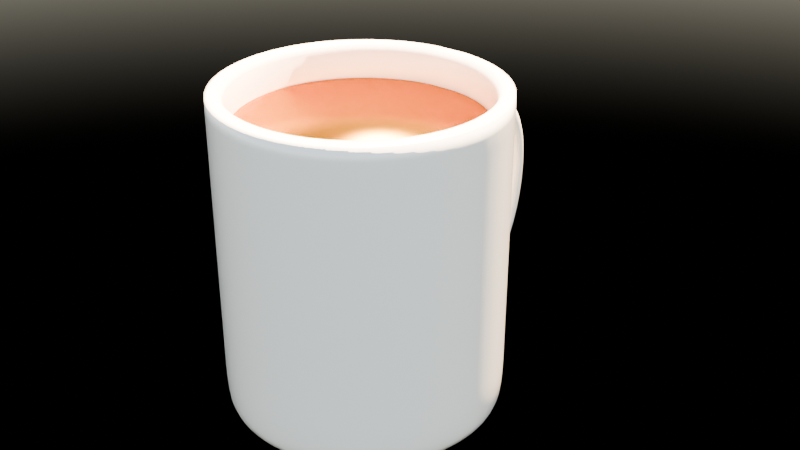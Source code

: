 # Source: Tasse.blend  (saved by Blender 4.4.32; exported with 4.5.12 LTS)
import bpy
from mathutils import Matrix  # noqa: F401  (used for matrix-valued properties, if any)

bpy.ops.wm.read_factory_settings(use_empty=True)
scene = bpy.context.scene
scene.name = 'Scene'

# ---- collections
col_tasse_tee = bpy.data.collections.new('Tasse+Tee'); scene.collection.children.link(col_tasse_tee)

# ---- materials (node trees are filled in below, after node groups)
mat_keramik = bpy.data.materials.new('Keramik')
mat_tee = bpy.data.materials.new('Tee')

# ---- material node trees
mat_keramik.use_nodes = True; mat_keramik.node_tree.nodes.clear()
_N = mat_keramik.node_tree.nodes; _L = mat_keramik.node_tree.links
n0 = _N.new('ShaderNodeBsdfPrincipled'); n0.name = 'Principled BSDF'; n0.location = (10, 300)
n0.inputs[0].default_value = (0.8006, 0.7815, 0.6927, 1.0)
n0.inputs[2].default_value = 0.2
n0.inputs[19].default_value = 1.0
n0.inputs[20].default_value = 0.3
n0.inputs[22].default_value = (1.0, 0.8625, 0.7265, 1.0)
n1 = _N.new('ShaderNodeOutputMaterial'); n1.name = 'Material Output'; n1.location = (300, 300)
_L.new(n0.outputs[0], n1.inputs[0])
n1.is_active_output = True
mat_tee.use_nodes = True; mat_tee.node_tree.nodes.clear()
_N = mat_tee.node_tree.nodes; _L = mat_tee.node_tree.links
n0 = _N.new('ShaderNodeOutputMaterial'); n0.name = 'Material Output'; n0.location = (669, 354)
n1 = _N.new('ShaderNodeBsdfGlass'); n1.name = 'Glass BSDF'; n1.location = (209, 257)
n1.inputs[1].default_value = 0.1
n2 = _N.new('ShaderNodeTexNoise'); n2.name = 'Noise Texture'; n2.location = (-539, 321)
n2.inputs[2].default_value = 10.7
n3 = _N.new('ShaderNodeValToRGB'); n3.name = 'Color Ramp'; n3.location = (-325, 325)
while len(n3.color_ramp.elements) > 1: n3.color_ramp.elements.remove(n3.color_ramp.elements[-1])
n3.color_ramp.elements[0].position = 0.0; n3.color_ramp.elements[0].color = (0.9115, 0.3362, 0.0, 1.0)
_e = n3.color_ramp.elements.new(1.0); _e.color = (1.0, 0.4034, 0.0, 1.0)
n4 = _N.new('ShaderNodeMixShader'); n4.name = 'Mix Shader'; n4.location = (453, 424)
n4.inputs[0].default_value = 0.4983
n5 = _N.new('ShaderNodeBsdfAnisotropic'); n5.name = 'Glossy BSDF'; n5.location = (219, 494)
n5.distribution = 'BECKMANN'
n5.inputs[1].default_value = 0.4
n6 = _N.new('ShaderNodeTexGradient'); n6.name = 'Gradient Texture'; n6.location = (-528, -16)
n7 = _N.new('ShaderNodeMapping'); n7.name = 'Mapping'; n7.location = (-708, -56)
n7.inputs[1].default_value = (0.16, 0.0, -0.0)
n7.inputs[2].default_value = (0.0, 1.571, 0.0)
n8 = _N.new('ShaderNodeTexCoord'); n8.name = 'Texture Coordinate'; n8.location = (-888, -56)
n9 = _N.new('ShaderNodeValToRGB'); n9.name = 'Color Ramp.001'; n9.location = (-326, -7)
n9.color_ramp.interpolation = 'EASE'
while len(n9.color_ramp.elements) > 1: n9.color_ramp.elements.remove(n9.color_ramp.elements[-1])
n9.color_ramp.elements[0].position = 0.004545; n9.color_ramp.elements[0].color = (0.01586, 0.01586, 0.01586, 1.0)
_e = n9.color_ramp.elements.new(1.0); _e.color = (1.0, 1.0, 1.0, 1.0)
_L.new(n5.outputs[0], n4.inputs[1])
_L.new(n1.outputs[0], n4.inputs[2])
_L.new(n7.outputs[0], n6.inputs[0])
_L.new(n6.outputs[0], n9.inputs[0])
_L.new(n8.outputs[0], n7.inputs[0])
_L.new(n4.outputs[0], n0.inputs[0])
_L.new(n3.outputs[0], n1.inputs[0])
_L.new(n9.outputs[0], n1.inputs[2])
_L.new(n3.outputs[0], n5.inputs[0])
_L.new(n2.outputs[1], n3.inputs[0])
n0.is_active_output = True

# ---- world
world_world = bpy.data.worlds.new('World'); scene.world = world_world
world_world.use_nodes = True; world_world.node_tree.nodes.clear()
_N = world_world.node_tree.nodes; _L = world_world.node_tree.links
n0 = _N.new('ShaderNodeOutputWorld'); n0.name = 'World Output'; n0.location = (300, 300)
n1 = _N.new('ShaderNodeBackground'); n1.name = 'Background'; n1.location = (10, 300)
n2 = _N.new('ShaderNodeTexSky'); n2.name = 'Sky Texture'; n2.location = (-190, 280)
n2.sun_elevation = 1.257
_L.new(n1.outputs[0], n0.inputs[0])
_L.new(n2.outputs[0], n1.inputs[0])
n0.is_active_output = True
world_world.color = (0.05088, 0.05088, 0.05088)
world_world.sun_shadow_jitter_overblur = 0.0

# ---- meshes
me_cylinder = bpy.data.meshes.new('Cylinder')
me_cylinder.from_pydata([(0.005141, 0.03746, 0.0), (0.004683, 0.03557, 0.095), (0.009775, 0.03654, 0.0), (0.009285, 0.03465, 0.095), (0.01445, 0.03495, 0.0), (0.01373, 0.03315, 0.095), (0.01888, 0.03277, 0.0), (0.01794, 0.03107, 0.095), (0.02299, 0.03002, 0.0), (0.02184, 0.02846, 0.095), (0.02671, 0.02677, 0.0), (0.02537, 0.02537, 0.095), (0.02996, 0.02305, 0.0), (0.02846, 0.02184, 0.095), (0.03271, 0.01894, 0.0), (0.03107, 0.01794, 0.095), (0.03489, 0.01451, 0.0), (0.03315, 0.01373, 0.095), (0.03648, 0.009835, 0.0), (0.03465, 0.009285, 0.095), (0.03745, 0.00499, 0.0), (0.03557, 0.004683, 0.095), (0.03777, 6.003e-05, 0.0), (0.03588, -3.104e-10, 0.095), (0.03745, -0.00487, 0.0), (0.03557, -0.004683, 0.095), (0.03648, -0.009715, 0.0), (0.03465, -0.009285, 0.095), (0.03489, -0.01439, 0.0), (0.03315, -0.01373, 0.095), (0.03271, -0.01882, 0.0), (0.03107, -0.01794, 0.095), (0.02996, -0.02293, 0.0), (0.02846, -0.02184, 0.095), (0.02671, -0.02665, 0.0), (0.02537, -0.02537, 0.095), (0.02299, -0.0299, 0.0), (0.02184, -0.02846, 0.095), (0.01888, -0.03265, 0.0), (0.01794, -0.03107, 0.095), (0.01445, -0.03483, 0.0), (0.01373, -0.03315, 0.095), (0.009775, -0.03642, 0.0), (0.009285, -0.03465, 0.095), (0.00493, -0.03739, 0.0), (0.004683, -0.03557, 0.095), (2.73e-10, -0.03771, 0.0), (2.91e-10, -0.03588, 0.095), (-0.00493, -0.03739, 0.0), (-0.004683, -0.03557, 0.095), (-0.009775, -0.03642, 0.0), (-0.009285, -0.03465, 0.095), (-0.01445, -0.03483, 0.0), (-0.01373, -0.03315, 0.095), (-0.01888, -0.03265, 0.0), (-0.01794, -0.03107, 0.095), (-0.02299, -0.0299, 0.0), (-0.02184, -0.02846, 0.095), (-0.02671, -0.02665, 0.0), (-0.02537, -0.02537, 0.095), (-0.02996, -0.02293, 0.0), (-0.02846, -0.02184, 0.095), (-0.03271, -0.01882, 0.0), (-0.03107, -0.01794, 0.095), (-0.03489, -0.01439, 0.0), (-0.03315, -0.01373, 0.095), (-0.03648, -0.009715, 0.0), (-0.03465, -0.009285, 0.095), (-0.03745, -0.00487, 0.0), (-0.03557, -0.004683, 0.095), (-0.03777, 6.003e-05, 0.0), (-0.03588, -3.104e-10, 0.095), (-0.03745, 0.00499, 0.0), (-0.03557, 0.004683, 0.095), (-0.03648, 0.009835, 0.0), (-0.03465, 0.009285, 0.095), (-0.03489, 0.01451, 0.0), (-0.03315, 0.01373, 0.095), (-0.03271, 0.01894, 0.0), (-0.03107, 0.01794, 0.095), (-0.02996, 0.02305, 0.0), (-0.02846, 0.02184, 0.095), (-0.02671, 0.02677, 0.0), (-0.02537, 0.02537, 0.095), (-0.02299, 0.03002, 0.0), (-0.02184, 0.02846, 0.095), (-0.01888, 0.03277, 0.0), (-0.01794, 0.03107, 0.095), (-0.01445, 0.03495, 0.0), (-0.01373, 0.03315, 0.095), (-0.009775, 0.03654, 0.0), (-0.009285, 0.03465, 0.095), (-0.00514, 0.03746, 0.0), (-0.004683, 0.03557, 0.095), (0.005352, 0.04065, 0.095), (0.01061, 0.0396, 0.095), (0.01569, 0.03788, 0.095), (0.0205, 0.03551, 0.095), (0.02496, 0.03253, 0.095), (0.02899, 0.02899, 0.095), (0.03253, 0.02496, 0.095), (0.03551, 0.0205, 0.095), (0.03788, 0.01569, 0.095), (0.0396, 0.01061, 0.095), (0.04065, 0.005352, 0.095), (0.041, -3.104e-10, 0.095), (0.04065, -0.005352, 0.095), (0.0396, -0.01061, 0.095), (0.03788, -0.01569, 0.095), (0.03551, -0.0205, 0.095), (0.03253, -0.02496, 0.095), (0.02899, -0.02899, 0.095), (0.02496, -0.03253, 0.095), (0.0205, -0.03551, 0.095), (0.01569, -0.03788, 0.095), (0.01061, -0.0396, 0.095), (0.005352, -0.04065, 0.095), (2.91e-10, -0.041, 0.095), (-0.005352, -0.04065, 0.095), (-0.01061, -0.0396, 0.095), (-0.01569, -0.03788, 0.095), (-0.0205, -0.03551, 0.095), (-0.02496, -0.03253, 0.095), (-0.02899, -0.02899, 0.095), (-0.03253, -0.02496, 0.095), (-0.03551, -0.0205, 0.095), (-0.03788, -0.01569, 0.095), (-0.0396, -0.01061, 0.095), (-0.04065, -0.005352, 0.095), (-0.041, -3.104e-10, 0.095), (-0.04065, 0.005352, 0.095), (-0.0396, 0.01061, 0.095), (-0.03788, 0.01569, 0.095), (-0.03551, 0.0205, 0.095), (-0.03253, 0.02496, 0.095), (-0.02899, 0.02899, 0.095), (-0.02496, 0.03253, 0.095), (-0.0205, 0.03551, 0.095), (-0.01569, 0.03788, 0.095), (-0.01061, 0.0396, 0.095), (-0.005352, 0.04065, 0.095), (0.005352, 0.04065, 0.07778), (0.005352, 0.04065, 0.06646), (0.005352, 0.04065, 0.0286), (0.005352, 0.04065, 0.0173), (0.01061, 0.0396, 0.07778), (0.01061, 0.0396, 0.06638), (0.01061, 0.0396, 0.0287), (0.01061, 0.0396, 0.0173), (0.01569, 0.03788, 0.07778), (0.01569, 0.03788, 0.06638), (0.01569, 0.03788, 0.0287), (0.01569, 0.03788, 0.0173), (0.0205, 0.03551, 0.07778), (0.0205, 0.03551, 0.06638), (0.0205, 0.03551, 0.0287), (0.0205, 0.03551, 0.0173), (0.02496, 0.03253, 0.07778), (0.02496, 0.03253, 0.06638), (0.02496, 0.03253, 0.0287), (0.02496, 0.03253, 0.0173), (0.02899, 0.02899, 0.07778), (0.02899, 0.02899, 0.06638), (0.02899, 0.02899, 0.0287), (0.02899, 0.02899, 0.0173), (0.03253, 0.02496, 0.07778), (0.03253, 0.02496, 0.06638), (0.03253, 0.02496, 0.0287), (0.03253, 0.02496, 0.0173), (0.03551, 0.0205, 0.07778), (0.03551, 0.0205, 0.06638), (0.03551, 0.0205, 0.0287), (0.03551, 0.0205, 0.0173), (0.03788, 0.01569, 0.07778), (0.03788, 0.01569, 0.06638), (0.03788, 0.01569, 0.0287), (0.03788, 0.01569, 0.0173), (0.0396, 0.01061, 0.07778), (0.0396, 0.01061, 0.06638), (0.0396, 0.01061, 0.0287), (0.0396, 0.01061, 0.0173), (0.04065, 0.005352, 0.07778), (0.04065, 0.005352, 0.06638), (0.04065, 0.005352, 0.0287), (0.04065, 0.005352, 0.0173), (0.041, -2.91e-10, 0.07778), (0.041, -2.91e-10, 0.06638), (0.041, -2.91e-10, 0.0287), (0.041, -2.91e-10, 0.0173), (0.04065, -0.005352, 0.07778), (0.04065, -0.005352, 0.06638), (0.04065, -0.005352, 0.0287), (0.04065, -0.005352, 0.0173), (0.0396, -0.01061, 0.07778), (0.0396, -0.01061, 0.06638), (0.0396, -0.01061, 0.0287), (0.0396, -0.01061, 0.0173), (0.03788, -0.01569, 0.07778), (0.03788, -0.01569, 0.06638), (0.03788, -0.01569, 0.0287), (0.03788, -0.01569, 0.0173), (0.03551, -0.0205, 0.07778), (0.03551, -0.0205, 0.06638), (0.03551, -0.0205, 0.0287), (0.03551, -0.0205, 0.0173), (0.03253, -0.02496, 0.07778), (0.03253, -0.02496, 0.06638), (0.03253, -0.02496, 0.0287), (0.03253, -0.02496, 0.0173), (0.02899, -0.02899, 0.07778), (0.02899, -0.02899, 0.06638), (0.02899, -0.02899, 0.0287), (0.02899, -0.02899, 0.0173), (0.02496, -0.03253, 0.07778), (0.02496, -0.03253, 0.06638), (0.02496, -0.03253, 0.0287), (0.02496, -0.03253, 0.0173), (0.0205, -0.03551, 0.07778), (0.0205, -0.03551, 0.06638), (0.0205, -0.03551, 0.0287), (0.0205, -0.03551, 0.0173), (0.01569, -0.03788, 0.07778), (0.01569, -0.03788, 0.06638), (0.01569, -0.03788, 0.0287), (0.01569, -0.03788, 0.0173), (0.01061, -0.0396, 0.07778), (0.01061, -0.0396, 0.06638), (0.01061, -0.0396, 0.0287), (0.01061, -0.0396, 0.0173), (0.005352, -0.04065, 0.07778), (0.005352, -0.04065, 0.06638), (0.005352, -0.04065, 0.0287), (0.005352, -0.04065, 0.0173), (2.91e-10, -0.041, 0.07778), (2.91e-10, -0.041, 0.06638), (2.91e-10, -0.041, 0.0287), (2.91e-10, -0.041, 0.0173), (-0.005352, -0.04065, 0.07778), (-0.005352, -0.04065, 0.06638), (-0.005352, -0.04065, 0.0287), (-0.005352, -0.04065, 0.0173), (-0.01061, -0.0396, 0.07778), (-0.01061, -0.0396, 0.06638), (-0.01061, -0.0396, 0.0287), (-0.01061, -0.0396, 0.0173), (-0.01569, -0.03788, 0.07778), (-0.01569, -0.03788, 0.06638), (-0.01569, -0.03788, 0.0287), (-0.01569, -0.03788, 0.0173), (-0.0205, -0.03551, 0.07778), (-0.0205, -0.03551, 0.06638), (-0.0205, -0.03551, 0.0287), (-0.0205, -0.03551, 0.0173), (-0.02496, -0.03253, 0.07778), (-0.02496, -0.03253, 0.06638), (-0.02496, -0.03253, 0.0287), (-0.02496, -0.03253, 0.0173), (-0.02899, -0.02899, 0.07778), (-0.02899, -0.02899, 0.06638), (-0.02899, -0.02899, 0.0287), (-0.02899, -0.02899, 0.0173), (-0.03253, -0.02496, 0.07778), (-0.03253, -0.02496, 0.06638), (-0.03253, -0.02496, 0.0287), (-0.03253, -0.02496, 0.0173), (-0.03551, -0.0205, 0.07778), (-0.03551, -0.0205, 0.06638), (-0.03551, -0.0205, 0.0287), (-0.03551, -0.0205, 0.0173), (-0.03788, -0.01569, 0.07778), (-0.03788, -0.01569, 0.06638), (-0.03788, -0.01569, 0.0287), (-0.03788, -0.01569, 0.0173), (-0.0396, -0.01061, 0.07778), (-0.0396, -0.01061, 0.06638), (-0.0396, -0.01061, 0.0287), (-0.0396, -0.01061, 0.0173), (-0.04065, -0.005352, 0.07778), (-0.04065, -0.005352, 0.06638), (-0.04065, -0.005352, 0.0287), (-0.04065, -0.005352, 0.0173), (-0.041, -2.91e-10, 0.07778), (-0.041, -2.91e-10, 0.06638), (-0.041, -2.91e-10, 0.0287), (-0.041, -2.91e-10, 0.0173), (-0.04065, 0.005352, 0.07778), (-0.04065, 0.005352, 0.06638), (-0.04065, 0.005352, 0.0287), (-0.04065, 0.005352, 0.0173), (-0.0396, 0.01061, 0.07778), (-0.0396, 0.01061, 0.06638), (-0.0396, 0.01061, 0.0287), (-0.0396, 0.01061, 0.0173), (-0.03788, 0.01569, 0.07778), (-0.03788, 0.01569, 0.06638), (-0.03788, 0.01569, 0.0287), (-0.03788, 0.01569, 0.0173), (-0.03551, 0.0205, 0.07778), (-0.03551, 0.0205, 0.06638), (-0.03551, 0.0205, 0.0287), (-0.03551, 0.0205, 0.0173), (-0.03253, 0.02496, 0.07778), (-0.03253, 0.02496, 0.06638), (-0.03253, 0.02496, 0.0287), (-0.03253, 0.02496, 0.0173), (-0.02899, 0.02899, 0.07778), (-0.02899, 0.02899, 0.06638), (-0.02899, 0.02899, 0.0287), (-0.02899, 0.02899, 0.0173), (-0.02496, 0.03253, 0.07778), (-0.02496, 0.03253, 0.06638), (-0.02496, 0.03253, 0.0287), (-0.02496, 0.03253, 0.0173), (-0.0205, 0.03551, 0.07778), (-0.0205, 0.03551, 0.06638), (-0.0205, 0.03551, 0.0287), (-0.0205, 0.03551, 0.0173), (-0.01569, 0.03788, 0.07778), (-0.01569, 0.03788, 0.06638), (-0.01569, 0.03788, 0.0287), (-0.01569, 0.03788, 0.0173), (-0.01061, 0.0396, 0.07778), (-0.01061, 0.0396, 0.06638), (-0.01061, 0.0396, 0.0287), (-0.01061, 0.0396, 0.0173), (-0.005352, 0.04065, 0.07778), (-0.005352, 0.04065, 0.06646), (-0.005352, 0.04065, 0.0286), (-0.005352, 0.04065, 0.0173), (0.005352, 0.06864, 0.05098), (0.005352, 0.07336, 0.05082), (-0.005352, 0.06864, 0.05098), (-0.005352, 0.07336, 0.05082), (0.005352, 0.04598, 0.06927), (0.005352, 0.05082, 0.0704), (0.005352, 0.0551, 0.07015), (0.005352, 0.05876, 0.06847), (0.005352, 0.06181, 0.06689), (0.005352, 0.06432, 0.06446), (0.005352, 0.06636, 0.06107), (0.005352, 0.06785, 0.05656), (-0.005352, 0.04598, 0.06927), (-0.005352, 0.05082, 0.0704), (-0.005352, 0.0551, 0.07015), (-0.005352, 0.05876, 0.06847), (-0.005352, 0.06181, 0.06689), (-0.005352, 0.06432, 0.06446), (-0.005352, 0.06636, 0.06107), (-0.005352, 0.06785, 0.05656), (-0.005352, 0.04664, 0.07756), (-0.005352, 0.05228, 0.07784), (-0.005352, 0.05752, 0.07765), (-0.005352, 0.06228, 0.07612), (-0.005352, 0.06642, 0.07277), (-0.005352, 0.06973, 0.06799), (-0.005352, 0.07202, 0.06264), (-0.005352, 0.07321, 0.05693), (0.005352, 0.07321, 0.05693), (0.005352, 0.07202, 0.06264), (0.005352, 0.06973, 0.06799), (0.005352, 0.06642, 0.07277), (0.005352, 0.06228, 0.07612), (0.005352, 0.05752, 0.07765), (0.005352, 0.05228, 0.07784), (0.005352, 0.04664, 0.07756), (0.005352, 0.04741, 0.0178), (0.005352, 0.05355, 0.01731), (0.005352, 0.05903, 0.01727), (0.005352, 0.06375, 0.01928), (0.005352, 0.0676, 0.02414), (0.005352, 0.07048, 0.03082), (0.005352, 0.07236, 0.03765), (0.005352, 0.0733, 0.04431), (-0.005352, 0.04741, 0.0178), (-0.005352, 0.05355, 0.01731), (-0.005352, 0.05903, 0.01727), (-0.005352, 0.06375, 0.01928), (-0.005352, 0.0676, 0.02414), (-0.005352, 0.07048, 0.03082), (-0.005352, 0.07236, 0.03765), (-0.005352, 0.0733, 0.04431), (-0.005352, 0.04623, 0.02537), (-0.005352, 0.05113, 0.02384), (-0.005352, 0.05533, 0.02405), (-0.005352, 0.0589, 0.02617), (-0.005352, 0.06191, 0.02881), (-0.005352, 0.06444, 0.03291), (-0.005352, 0.06646, 0.0383), (-0.005352, 0.0679, 0.04459), (0.005352, 0.0679, 0.04459), (0.005352, 0.06646, 0.0383), (0.005352, 0.06444, 0.03291), (0.005352, 0.06191, 0.02881), (0.005352, 0.0589, 0.02617), (0.005352, 0.05533, 0.02405), (0.005352, 0.05113, 0.02384), (0.005352, 0.04623, 0.02537), (0.005352, 0.04065, 0.0), (0.01061, 0.0396, 0.0), (0.01569, 0.03788, 0.0), (0.0205, 0.03551, 0.0), (0.02496, 0.03253, 0.0), (0.02899, 0.02899, 0.0), (0.03253, 0.02496, 0.0), (0.03551, 0.0205, 0.0), (0.03788, 0.01569, 0.0), (0.0396, 0.01061, 0.0), (0.04065, 0.005352, 0.0), (0.041, -3.104e-10, 0.0), (0.04065, -0.005352, 0.0), (0.0396, -0.01061, 0.0), (0.03788, -0.01569, 0.0), (0.03551, -0.0205, 0.0), (0.03253, -0.02496, 0.0), (0.02899, -0.02899, 0.0), (0.02496, -0.03253, 0.0), (0.0205, -0.03551, 0.0), (0.01569, -0.03788, 0.0), (0.01061, -0.0396, 0.0), (0.005352, -0.04065, 0.0), (2.91e-10, -0.041, 0.0), (-0.005352, -0.04065, 0.0), (-0.01061, -0.0396, 0.0), (-0.01569, -0.03788, 0.0), (-0.0205, -0.03551, 0.0), (-0.02496, -0.03253, 0.0), (-0.02899, -0.02899, 0.0), (-0.03253, -0.02496, 0.0), (-0.03551, -0.0205, 0.0), (-0.03788, -0.01569, 0.0), (-0.0396, -0.01061, 0.0), (-0.04065, -0.005352, 0.0), (-0.041, -3.104e-10, 0.0), (-0.04065, 0.005352, 0.0), (-0.0396, 0.01061, 0.0), (-0.03788, 0.01569, 0.0), (-0.03551, 0.0205, 0.0), (-0.03253, 0.02496, 0.0), (-0.02899, 0.02899, 0.0), (-0.02496, 0.03253, 0.0), (-0.0205, 0.03551, 0.0), (-0.01569, 0.03788, 0.0), (-0.01061, 0.0396, 0.0), (-0.005352, 0.04065, 0.0), (0.005352, 0.04065, 0.07212), (0.005352, 0.04065, 0.02295), (0.01061, 0.0396, 0.07208), (0.01061, 0.0396, 0.023), (0.01569, 0.03788, 0.07208), (0.01569, 0.03788, 0.023), (0.0205, 0.03551, 0.07208), (0.0205, 0.03551, 0.023), (0.02496, 0.03253, 0.07208), (0.02496, 0.03253, 0.023), (0.02899, 0.02899, 0.07208), (0.02899, 0.02899, 0.023), (0.03253, 0.02496, 0.07208), (0.03253, 0.02496, 0.023), (0.03551, 0.0205, 0.07208), (0.03551, 0.0205, 0.023), (0.03788, 0.01569, 0.07208), (0.03788, 0.01569, 0.023), (0.0396, 0.01061, 0.07208), (0.0396, 0.01061, 0.023), (0.04065, 0.005352, 0.07208), (0.04065, 0.005352, 0.023), (0.041, -2.91e-10, 0.07208), (0.041, -2.91e-10, 0.023), (0.04065, -0.005352, 0.07208), (0.04065, -0.005352, 0.023), (0.0396, -0.01061, 0.07208), (0.0396, -0.01061, 0.023), (0.03788, -0.01569, 0.07208), (0.03788, -0.01569, 0.023), (0.03551, -0.0205, 0.07208), (0.03551, -0.0205, 0.023), (0.03253, -0.02496, 0.07208), (0.03253, -0.02496, 0.023), (0.02899, -0.02899, 0.07208), (0.02899, -0.02899, 0.023), (0.02496, -0.03253, 0.07208), (0.02496, -0.03253, 0.023), (0.0205, -0.03551, 0.07208), (0.0205, -0.03551, 0.023), (0.01569, -0.03788, 0.07208), (0.01569, -0.03788, 0.023), (0.01061, -0.0396, 0.07208), (0.01061, -0.0396, 0.023), (0.005352, -0.04065, 0.07208), (0.005352, -0.04065, 0.023), (2.91e-10, -0.041, 0.07208), (2.91e-10, -0.041, 0.023), (-0.005352, -0.04065, 0.07208), (-0.005352, -0.04065, 0.023), (-0.01061, -0.0396, 0.07208), (-0.01061, -0.0396, 0.023), (-0.01569, -0.03788, 0.07208), (-0.01569, -0.03788, 0.023), (-0.0205, -0.03551, 0.07208), (-0.0205, -0.03551, 0.023), (-0.02496, -0.03253, 0.07208), (-0.02496, -0.03253, 0.023), (-0.02899, -0.02899, 0.07208), (-0.02899, -0.02899, 0.023), (-0.03253, -0.02496, 0.07208), (-0.03253, -0.02496, 0.023), (-0.03551, -0.0205, 0.07208), (-0.03551, -0.0205, 0.023), (-0.03788, -0.01569, 0.07208), (-0.03788, -0.01569, 0.023), (-0.0396, -0.01061, 0.07208), (-0.0396, -0.01061, 0.023), (-0.04065, -0.005352, 0.07208), (-0.04065, -0.005352, 0.023), (-0.041, -2.91e-10, 0.07208), (-0.041, -2.91e-10, 0.023), (-0.04065, 0.005352, 0.07208), (-0.04065, 0.005352, 0.023), (-0.0396, 0.01061, 0.07208), (-0.0396, 0.01061, 0.023), (-0.03788, 0.01569, 0.07208), (-0.03788, 0.01569, 0.023), (-0.03551, 0.0205, 0.07208), (-0.03551, 0.0205, 0.023), (-0.03253, 0.02496, 0.07208), (-0.03253, 0.02496, 0.023), (-0.02899, 0.02899, 0.07208), (-0.02899, 0.02899, 0.023), (-0.02496, 0.03253, 0.07208), (-0.02496, 0.03253, 0.023), (-0.0205, 0.03551, 0.07208), (-0.0205, 0.03551, 0.023), (-0.01569, 0.03788, 0.07208), (-0.01569, 0.03788, 0.023), (-0.01061, 0.0396, 0.07208), (-0.01061, 0.0396, 0.023), (-0.005352, 0.04065, 0.07212), (-0.005352, 0.04065, 0.02295), (0.005352, 0.071, 0.0509), (-0.005352, 0.071, 0.0509), (-0.005352, 0.07053, 0.05674), (-0.005352, 0.06919, 0.06186), (-0.005352, 0.06703, 0.06623), (-0.005352, 0.06412, 0.06983), (-0.005352, 0.06052, 0.0723), (-0.005352, 0.05631, 0.0739), (-0.005352, 0.05155, 0.07412), (-0.005352, 0.04631, 0.07341), (0.005352, 0.07053, 0.05674), (0.005352, 0.06919, 0.06186), (0.005352, 0.06703, 0.06623), (0.005352, 0.06412, 0.06983), (0.005352, 0.06052, 0.0723), (0.005352, 0.05631, 0.0739), (0.005352, 0.05155, 0.07412), (0.005352, 0.04631, 0.07341), (-0.005352, 0.0706, 0.04445), (-0.005352, 0.06941, 0.03798), (-0.005352, 0.06746, 0.03186), (-0.005352, 0.06476, 0.02648), (-0.005352, 0.06132, 0.02272), (-0.005352, 0.05718, 0.02066), (-0.005352, 0.05234, 0.02058), (-0.005352, 0.04682, 0.02159), (0.005352, 0.0706, 0.04445), (0.005352, 0.06941, 0.03798), (0.005352, 0.06746, 0.03186), (0.005352, 0.06476, 0.02648), (0.005352, 0.06132, 0.02272), (0.005352, 0.05718, 0.02066), (0.005352, 0.05234, 0.02058), (0.005352, 0.04682, 0.02159), (0.008715, 0.03252, 0.02484), (0.004466, 0.03337, 0.02484), (0.01289, 0.03111, 0.02484), (0.01684, 0.02916, 0.02484), (0.0205, 0.02671, 0.02484), (0.02381, 0.02381, 0.02484), (0.02671, 0.0205, 0.02484), (0.02916, 0.01684, 0.02484), (0.03111, 0.01289, 0.02484), (0.03252, 0.008715, 0.02484), (0.03338, 0.004395, 0.02484), (0.03367, -3.104e-10, 0.02484), (0.03338, -0.004395, 0.02484), (0.03252, -0.008715, 0.02484), (0.03111, -0.01289, 0.02484), (0.02916, -0.01684, 0.02484), (0.02671, -0.0205, 0.02484), (0.02381, -0.02381, 0.02484), (0.0205, -0.02671, 0.02484), (0.01684, -0.02916, 0.02484), (0.01289, -0.03111, 0.02484), (0.008715, -0.03252, 0.02484), (0.004395, -0.03338, 0.02484), (1.342e-09, -0.03367, 0.02484), (-0.004395, -0.03338, 0.02484), (-0.008715, -0.03252, 0.02484), (-0.01289, -0.03111, 0.02484), (-0.01684, -0.02916, 0.02484), (-0.0205, -0.02671, 0.02484), (-0.02381, -0.02381, 0.02484), (-0.02671, -0.0205, 0.02484), (-0.02916, -0.01684, 0.02484), (-0.03111, -0.01289, 0.02484), (-0.03252, -0.008715, 0.02484), (-0.03338, -0.004395, 0.02484), (-0.03367, -3.104e-10, 0.02484), (-0.03338, 0.004395, 0.02484), (-0.03252, 0.008715, 0.02484), (-0.03111, 0.01289, 0.02484), (-0.02916, 0.01684, 0.02484), (-0.02671, 0.0205, 0.02484), (-0.02381, 0.02381, 0.02484), (-0.0205, 0.02671, 0.02484), (-0.01684, 0.02916, 0.02484), (-0.01289, 0.03111, 0.02484), (-0.008715, 0.03252, 0.02484), (-0.004466, 0.03337, 0.02484), (0.009285, 0.03465, 0.02484), (0.004683, 0.03557, 0.02484), (0.01373, 0.03315, 0.02484), (0.01794, 0.03107, 0.02484), (0.02184, 0.02846, 0.02484), (0.02537, 0.02537, 0.02484), (0.02846, 0.02184, 0.02484), (0.03107, 0.01794, 0.02484), (0.03315, 0.01373, 0.02484), (0.03465, 0.009285, 0.02484), (0.03557, 0.004683, 0.02484), (0.03588, -3.104e-10, 0.02484), (0.03557, -0.004683, 0.02484), (0.03465, -0.009285, 0.02484), (0.03315, -0.01373, 0.02484), (0.03107, -0.01794, 0.02484), (0.02846, -0.02184, 0.02484), (0.02537, -0.02537, 0.02484), (0.02184, -0.02846, 0.02484), (0.01794, -0.03107, 0.02484), (0.01373, -0.03315, 0.02484), (0.009285, -0.03465, 0.02484), (0.004683, -0.03557, 0.02484), (1.342e-09, -0.03588, 0.02484), (-0.004683, -0.03557, 0.02484), (-0.009285, -0.03465, 0.02484), (-0.01373, -0.03315, 0.02484), (-0.01794, -0.03107, 0.02484), (-0.02184, -0.02846, 0.02484), (-0.02537, -0.02537, 0.02484), (-0.02846, -0.02184, 0.02484), (-0.03107, -0.01794, 0.02484), (-0.03315, -0.01373, 0.02484), (-0.03465, -0.009285, 0.02484), (-0.03557, -0.004683, 0.02484), (-0.03588, -3.104e-10, 0.02484), (-0.03557, 0.004683, 0.02484), (-0.03465, 0.009285, 0.02484), (-0.03315, 0.01373, 0.02484), (-0.03107, 0.01794, 0.02484), (-0.02846, 0.02184, 0.02484), (-0.02537, 0.02537, 0.02484), (-0.02184, 0.02846, 0.02484), (-0.01794, 0.03107, 0.02484), (-0.01373, 0.03315, 0.02484), (-0.009285, 0.03465, 0.02484), (-0.004683, 0.03557, 0.02484)], [], [(93, 140, 139, 91), (141, 94, 95, 145), (145, 95, 96, 149), (149, 96, 97, 153), (153, 97, 98, 157), (157, 98, 99, 161), (161, 99, 100, 165), (165, 100, 101, 169), (169, 101, 102, 173), (173, 102, 103, 177), (177, 103, 104, 181), (181, 104, 105, 185), (185, 105, 106, 189), (189, 106, 107, 193), (193, 107, 108, 197), (197, 108, 109, 201), (201, 109, 110, 205), (205, 110, 111, 209), (209, 111, 112, 213), (213, 112, 113, 217), (217, 113, 114, 221), (221, 114, 115, 225), (225, 115, 116, 229), (229, 116, 117, 233), (233, 117, 118, 237), (237, 118, 119, 241), (241, 119, 120, 245), (245, 120, 121, 249), (249, 121, 122, 253), (253, 122, 123, 257), (257, 123, 124, 261), (261, 124, 125, 265), (265, 125, 126, 269), (269, 126, 127, 273), (273, 127, 128, 277), (277, 128, 129, 281), (281, 129, 130, 285), (285, 130, 131, 289), (289, 131, 132, 293), (293, 132, 133, 297), (297, 133, 134, 301), (301, 134, 135, 305), (305, 135, 136, 309), (309, 136, 137, 313), (313, 137, 138, 317), (317, 138, 139, 321), (9, 7, 622, 623), (321, 139, 140, 325), (0, 2, 4, 6, 8, 10, 12, 14, 16, 18, 20, 22, 24, 26, 28, 30, 32, 34, 36, 38, 40, 42, 44, 46, 48, 50, 52, 54, 56, 58, 60, 62, 64, 66, 68, 70, 72, 74, 76, 78, 80, 82, 84, 86, 88, 90, 92), (1, 93, 665, 620), (63, 61, 649, 650), (37, 35, 636, 637), (91, 89, 663, 664), (11, 9, 623, 624), (65, 63, 650, 651), (39, 37, 637, 638), (93, 91, 664, 665), (13, 11, 624, 625), (67, 65, 651, 652), (41, 39, 638, 639), (328, 144, 397, 443), (15, 13, 625, 626), (69, 67, 652, 653), (43, 41, 639, 640), (17, 15, 626, 627), (71, 69, 653, 654), (45, 43, 640, 641), (19, 17, 627, 628), (73, 71, 654, 655), (47, 45, 641, 642), (21, 19, 628, 629), (75, 73, 655, 656), (49, 47, 642, 643), (23, 21, 629, 630), (77, 75, 656, 657), (51, 49, 643, 644), (25, 23, 630, 631), (79, 77, 657, 658), (53, 51, 644, 645), (27, 25, 631, 632), (81, 79, 658, 659), (55, 53, 645, 646), (29, 27, 632, 633), (83, 81, 659, 660), (3, 1, 620, 619), (57, 55, 646, 647), (31, 29, 633, 634), (85, 83, 660, 661), (5, 3, 619, 621), (59, 57, 647, 648), (33, 31, 634, 635), (87, 85, 661, 662), (7, 5, 621, 622), (61, 59, 648, 649), (35, 33, 635, 636), (89, 87, 662, 663), (539, 332, 380, 556), (330, 332, 356, 357), (442, 324, 328, 443), (535, 323, 327, 537), (323, 322, 326, 327), (534, 321, 325, 536), (441, 320, 324, 442), (533, 319, 323, 535), (319, 318, 322, 323), (532, 317, 321, 534), (440, 316, 320, 441), (531, 315, 319, 533), (315, 314, 318, 319), (530, 313, 317, 532), (439, 312, 316, 440), (529, 311, 315, 531), (311, 310, 314, 315), (528, 309, 313, 530), (438, 308, 312, 439), (527, 307, 311, 529), (307, 306, 310, 311), (526, 305, 309, 528), (437, 304, 308, 438), (525, 303, 307, 527), (303, 302, 306, 307), (524, 301, 305, 526), (436, 300, 304, 437), (523, 299, 303, 525), (299, 298, 302, 303), (522, 297, 301, 524), (435, 296, 300, 436), (521, 295, 299, 523), (295, 294, 298, 299), (520, 293, 297, 522), (434, 292, 296, 435), (519, 291, 295, 521), (291, 290, 294, 295), (518, 289, 293, 520), (433, 288, 292, 434), (517, 287, 291, 519), (287, 286, 290, 291), (516, 285, 289, 518), (432, 284, 288, 433), (515, 283, 287, 517), (283, 282, 286, 287), (514, 281, 285, 516), (431, 280, 284, 432), (513, 279, 283, 515), (279, 278, 282, 283), (512, 277, 281, 514), (430, 276, 280, 431), (511, 275, 279, 513), (275, 274, 278, 279), (510, 273, 277, 512), (429, 272, 276, 430), (509, 271, 275, 511), (271, 270, 274, 275), (508, 269, 273, 510), (428, 268, 272, 429), (507, 267, 271, 509), (267, 266, 270, 271), (506, 265, 269, 508), (427, 264, 268, 428), (505, 263, 267, 507), (263, 262, 266, 267), (504, 261, 265, 506), (426, 260, 264, 427), (503, 259, 263, 505), (259, 258, 262, 263), (502, 257, 261, 504), (425, 256, 260, 426), (501, 255, 259, 503), (255, 254, 258, 259), (500, 253, 257, 502), (424, 252, 256, 425), (499, 251, 255, 501), (251, 250, 254, 255), (498, 249, 253, 500), (423, 248, 252, 424), (497, 247, 251, 499), (247, 246, 250, 251), (496, 245, 249, 498), (422, 244, 248, 423), (495, 243, 247, 497), (243, 242, 246, 247), (494, 241, 245, 496), (421, 240, 244, 422), (493, 239, 243, 495), (239, 238, 242, 243), (492, 237, 241, 494), (420, 236, 240, 421), (491, 235, 239, 493), (235, 234, 238, 239), (490, 233, 237, 492), (419, 232, 236, 420), (489, 231, 235, 491), (231, 230, 234, 235), (488, 229, 233, 490), (418, 228, 232, 419), (487, 227, 231, 489), (227, 226, 230, 231), (486, 225, 229, 488), (417, 224, 228, 418), (485, 223, 227, 487), (223, 222, 226, 227), (484, 221, 225, 486), (416, 220, 224, 417), (483, 219, 223, 485), (219, 218, 222, 223), (482, 217, 221, 484), (415, 216, 220, 416), (481, 215, 219, 483), (215, 214, 218, 219), (480, 213, 217, 482), (414, 212, 216, 415), (479, 211, 215, 481), (211, 210, 214, 215), (478, 209, 213, 480), (413, 208, 212, 414), (477, 207, 211, 479), (207, 206, 210, 211), (476, 205, 209, 478), (412, 204, 208, 413), (475, 203, 207, 477), (203, 202, 206, 207), (474, 201, 205, 476), (411, 200, 204, 412), (473, 199, 203, 475), (199, 198, 202, 203), (472, 197, 201, 474), (410, 196, 200, 411), (471, 195, 199, 473), (195, 194, 198, 199), (470, 193, 197, 472), (409, 192, 196, 410), (469, 191, 195, 471), (191, 190, 194, 195), (468, 189, 193, 470), (408, 188, 192, 409), (467, 187, 191, 469), (187, 186, 190, 191), (466, 185, 189, 468), (407, 184, 188, 408), (465, 183, 187, 467), (183, 182, 186, 187), (464, 181, 185, 466), (406, 180, 184, 407), (463, 179, 183, 465), (179, 178, 182, 183), (462, 177, 181, 464), (405, 176, 180, 406), (461, 175, 179, 463), (175, 174, 178, 179), (460, 173, 177, 462), (404, 172, 176, 405), (459, 171, 175, 461), (171, 170, 174, 175), (458, 169, 173, 460), (403, 168, 172, 404), (457, 167, 171, 459), (167, 166, 170, 171), (456, 165, 169, 458), (402, 164, 168, 403), (455, 163, 167, 457), (163, 162, 166, 167), (454, 161, 165, 456), (401, 160, 164, 402), (453, 159, 163, 455), (159, 158, 162, 163), (452, 157, 161, 454), (400, 156, 160, 401), (451, 155, 159, 453), (155, 154, 158, 159), (450, 153, 157, 452), (399, 152, 156, 400), (449, 151, 155, 451), (151, 150, 154, 155), (448, 149, 153, 450), (398, 148, 152, 399), (447, 147, 151, 449), (147, 146, 150, 151), (446, 145, 149, 448), (397, 144, 148, 398), (445, 143, 147, 447), (143, 142, 146, 147), (444, 141, 145, 446), (326, 142, 143, 327), (325, 140, 94, 141), (329, 331, 388, 389), (539, 331, 348, 540), (331, 329, 340, 348), (538, 330, 357, 548), (348, 340, 339, 347), (347, 339, 338, 346), (346, 338, 337, 345), (345, 337, 336, 344), (344, 336, 335, 343), (343, 335, 334, 342), (342, 334, 333, 341), (341, 333, 142, 326), (540, 348, 347, 541), (541, 347, 346, 542), (542, 346, 345, 543), (543, 345, 344, 544), (544, 344, 343, 545), (545, 343, 342, 546), (546, 342, 341, 547), (547, 341, 326, 536), (357, 356, 355, 358), (358, 355, 354, 359), (359, 354, 353, 360), (360, 353, 352, 361), (361, 352, 351, 362), (362, 351, 350, 363), (363, 350, 349, 364), (364, 349, 325, 141), (548, 357, 358, 549), (549, 358, 359, 550), (550, 359, 360, 551), (551, 360, 361, 552), (552, 361, 362, 553), (553, 362, 363, 554), (554, 363, 364, 555), (555, 364, 141, 444), (332, 330, 372, 380), (538, 329, 389, 564), (380, 372, 371, 379), (379, 371, 370, 378), (378, 370, 369, 377), (377, 369, 368, 376), (376, 368, 367, 375), (375, 367, 366, 374), (374, 366, 365, 373), (373, 365, 144, 328), (556, 380, 379, 557), (557, 379, 378, 558), (558, 378, 377, 559), (559, 377, 376, 560), (560, 376, 375, 561), (561, 375, 374, 562), (562, 374, 373, 563), (563, 373, 328, 537), (389, 388, 387, 390), (390, 387, 386, 391), (391, 386, 385, 392), (392, 385, 384, 393), (393, 384, 383, 394), (394, 383, 382, 395), (395, 382, 381, 396), (396, 381, 327, 143), (564, 389, 390, 565), (565, 390, 391, 566), (566, 391, 392, 567), (567, 392, 393, 568), (568, 393, 394, 569), (569, 394, 395, 570), (570, 395, 396, 571), (571, 396, 143, 445), (2, 0, 397, 398), (4, 2, 398, 399), (6, 4, 399, 400), (8, 6, 400, 401), (10, 8, 401, 402), (12, 10, 402, 403), (14, 12, 403, 404), (16, 14, 404, 405), (18, 16, 405, 406), (20, 18, 406, 407), (22, 20, 407, 408), (24, 22, 408, 409), (26, 24, 409, 410), (28, 26, 410, 411), (30, 28, 411, 412), (32, 30, 412, 413), (34, 32, 413, 414), (36, 34, 414, 415), (38, 36, 415, 416), (40, 38, 416, 417), (42, 40, 417, 418), (44, 42, 418, 419), (46, 44, 419, 420), (48, 46, 420, 421), (50, 48, 421, 422), (52, 50, 422, 423), (54, 52, 423, 424), (56, 54, 424, 425), (58, 56, 425, 426), (60, 58, 426, 427), (62, 60, 427, 428), (64, 62, 428, 429), (66, 64, 429, 430), (68, 66, 430, 431), (70, 68, 431, 432), (72, 70, 432, 433), (74, 72, 433, 434), (76, 74, 434, 435), (78, 76, 435, 436), (80, 78, 436, 437), (82, 80, 437, 438), (84, 82, 438, 439), (86, 84, 439, 440), (88, 86, 440, 441), (90, 88, 441, 442), (92, 90, 442, 443), (0, 92, 443, 397), (91, 139, 138, 89), (89, 138, 137, 87), (87, 137, 136, 85), (85, 136, 135, 83), (83, 135, 134, 81), (81, 134, 133, 79), (79, 133, 132, 77), (77, 132, 131, 75), (75, 131, 130, 73), (73, 130, 129, 71), (71, 129, 128, 69), (69, 128, 127, 67), (67, 127, 126, 65), (65, 126, 125, 63), (63, 125, 124, 61), (61, 124, 123, 59), (59, 123, 122, 57), (57, 122, 121, 55), (55, 121, 120, 53), (53, 120, 119, 51), (51, 119, 118, 49), (49, 118, 117, 47), (47, 117, 116, 45), (45, 116, 115, 43), (43, 115, 114, 41), (41, 114, 113, 39), (39, 113, 112, 37), (37, 112, 111, 35), (35, 111, 110, 33), (33, 110, 109, 31), (31, 109, 108, 29), (29, 108, 107, 27), (27, 107, 106, 25), (25, 106, 105, 23), (23, 105, 104, 21), (21, 104, 103, 19), (19, 103, 102, 17), (17, 102, 101, 15), (15, 101, 100, 13), (13, 100, 99, 11), (11, 99, 98, 9), (9, 98, 97, 7), (7, 97, 96, 5), (5, 96, 95, 3), (3, 95, 94, 1), (1, 94, 140, 93), (365, 571, 445, 144), (366, 570, 571, 365), (367, 569, 570, 366), (368, 568, 569, 367), (369, 567, 568, 368), (370, 566, 567, 369), (371, 565, 566, 370), (372, 564, 565, 371), (381, 563, 537, 327), (382, 562, 563, 381), (383, 561, 562, 382), (384, 560, 561, 383), (385, 559, 560, 384), (386, 558, 559, 385), (387, 557, 558, 386), (388, 556, 557, 387), (330, 538, 564, 372), (333, 555, 444, 142), (334, 554, 555, 333), (335, 553, 554, 334), (336, 552, 553, 335), (337, 551, 552, 336), (338, 550, 551, 337), (339, 549, 550, 338), (340, 548, 549, 339), (349, 547, 536, 325), (350, 546, 547, 349), (351, 545, 546, 350), (352, 544, 545, 351), (353, 543, 544, 352), (354, 542, 543, 353), (355, 541, 542, 354), (356, 540, 541, 355), (329, 538, 548, 340), (332, 539, 540, 356), (142, 444, 446, 146), (144, 445, 447, 148), (146, 446, 448, 150), (148, 447, 449, 152), (150, 448, 450, 154), (152, 449, 451, 156), (154, 450, 452, 158), (156, 451, 453, 160), (158, 452, 454, 162), (160, 453, 455, 164), (162, 454, 456, 166), (164, 455, 457, 168), (166, 456, 458, 170), (168, 457, 459, 172), (170, 458, 460, 174), (172, 459, 461, 176), (174, 460, 462, 178), (176, 461, 463, 180), (178, 462, 464, 182), (180, 463, 465, 184), (182, 464, 466, 186), (184, 465, 467, 188), (186, 466, 468, 190), (188, 467, 469, 192), (190, 468, 470, 194), (192, 469, 471, 196), (194, 470, 472, 198), (196, 471, 473, 200), (198, 472, 474, 202), (200, 473, 475, 204), (202, 474, 476, 206), (204, 475, 477, 208), (206, 476, 478, 210), (208, 477, 479, 212), (210, 478, 480, 214), (212, 479, 481, 216), (214, 480, 482, 218), (216, 481, 483, 220), (218, 482, 484, 222), (220, 483, 485, 224), (222, 484, 486, 226), (224, 485, 487, 228), (226, 486, 488, 230), (228, 487, 489, 232), (230, 488, 490, 234), (232, 489, 491, 236), (234, 490, 492, 238), (236, 491, 493, 240), (238, 492, 494, 242), (240, 493, 495, 244), (242, 494, 496, 246), (244, 495, 497, 248), (246, 496, 498, 250), (248, 497, 499, 252), (250, 498, 500, 254), (252, 499, 501, 256), (254, 500, 502, 258), (256, 501, 503, 260), (258, 502, 504, 262), (260, 503, 505, 264), (262, 504, 506, 266), (264, 505, 507, 268), (266, 506, 508, 270), (268, 507, 509, 272), (270, 508, 510, 274), (272, 509, 511, 276), (274, 510, 512, 278), (276, 511, 513, 280), (278, 512, 514, 282), (280, 513, 515, 284), (282, 514, 516, 286), (284, 515, 517, 288), (286, 516, 518, 290), (288, 517, 519, 292), (290, 518, 520, 294), (292, 519, 521, 296), (294, 520, 522, 298), (296, 521, 523, 300), (298, 522, 524, 302), (300, 523, 525, 304), (302, 524, 526, 306), (304, 525, 527, 308), (306, 526, 528, 310), (308, 527, 529, 312), (310, 528, 530, 314), (312, 529, 531, 316), (314, 530, 532, 318), (316, 531, 533, 320), (318, 532, 534, 322), (320, 533, 535, 324), (322, 534, 536, 326), (324, 535, 537, 328), (331, 539, 556, 388), (572, 573, 618, 617, 616, 615, 614, 613, 612, 611, 610, 609, 608, 607, 606, 605, 604, 603, 602, 601, 600, 599, 598, 597, 596, 595, 594, 593, 592, 591, 590, 589, 588, 587, 586, 585, 584, 583, 582, 581, 580, 579, 578, 577, 576, 575, 574), (573, 572, 619, 620), (572, 574, 621, 619), (574, 575, 622, 621), (575, 576, 623, 622), (576, 577, 624, 623), (577, 578, 625, 624), (578, 579, 626, 625), (579, 580, 627, 626), (580, 581, 628, 627), (581, 582, 629, 628), (582, 583, 630, 629), (583, 584, 631, 630), (584, 585, 632, 631), (585, 586, 633, 632), (586, 587, 634, 633), (587, 588, 635, 634), (588, 589, 636, 635), (589, 590, 637, 636), (590, 591, 638, 637), (591, 592, 639, 638), (592, 593, 640, 639), (593, 594, 641, 640), (594, 595, 642, 641), (595, 596, 643, 642), (596, 597, 644, 643), (597, 598, 645, 644), (598, 599, 646, 645), (599, 600, 647, 646), (600, 601, 648, 647), (601, 602, 649, 648), (602, 603, 650, 649), (603, 604, 651, 650), (604, 605, 652, 651), (605, 606, 653, 652), (606, 607, 654, 653), (607, 608, 655, 654), (608, 609, 656, 655), (609, 610, 657, 656), (610, 611, 658, 657), (611, 612, 659, 658), (612, 613, 660, 659), (613, 614, 661, 660), (614, 615, 662, 661), (615, 616, 663, 662), (616, 617, 664, 663), (617, 618, 665, 664), (618, 573, 620, 665)])
me_cylinder.polygons.foreach_set('use_smooth', [True] * 623)
_k = {(94, 95): 0.49714, (95, 96): 0.49714, (96, 97): 0.49714, (97, 98): 0.49714, (98, 99): 0.49714, (99, 100): 0.49714, (100, 101): 0.49714, (101, 102): 0.49714, (102, 103): 0.49714, (103, 104): 0.49714, (104, 105): 0.49714, (105, 106): 0.49714, (106, 107): 0.49714, (107, 108): 0.49714, (108, 109): 0.49714, (109, 110): 0.49714, (110, 111): 0.49714, (111, 112): 0.49714, (112, 113): 0.49714, (113, 114): 0.49714, (114, 115): 0.49714, (115, 116): 0.49714, (116, 117): 0.49714, (117, 118): 0.49714, (118, 119): 0.49714, (119, 120): 0.49714, (120, 121): 0.49714, (121, 122): 0.49714, (122, 123): 0.49714, (123, 124): 0.49714, (124, 125): 0.49714, (125, 126): 0.49714, (126, 127): 0.49714, (127, 128): 0.49714, (128, 129): 0.49714, (129, 130): 0.49714, (130, 131): 0.49714, (131, 132): 0.49714, (132, 133): 0.49714, (133, 134): 0.49714, (134, 135): 0.49714, (135, 136): 0.49714, (136, 137): 0.49714, (137, 138): 0.49714, (138, 139): 0.49714, (139, 140): 0.49714, (94, 140): 0.49714, (1, 3): 0.49714, (3, 5): 0.49714, (5, 7): 0.49714, (7, 9): 0.49714, (9, 11): 0.49714, (11, 13): 0.49714, (13, 15): 0.49714, (15, 17): 0.49714, (17, 19): 0.49714, (19, 21): 0.49714, (21, 23): 0.49714, (23, 25): 0.49714, (25, 27): 0.49714, (27, 29): 0.49714, (29, 31): 0.49714, (31, 33): 0.49714, (33, 35): 0.49714, (35, 37): 0.49714, (37, 39): 0.49714, (39, 41): 0.49714, (41, 43): 0.49714, (43, 45): 0.49714, (45, 47): 0.49714, (47, 49): 0.49714, (49, 51): 0.49714, (51, 53): 0.49714, (53, 55): 0.49714, (55, 57): 0.49714, (57, 59): 0.49714, (59, 61): 0.49714, (61, 63): 0.49714, (63, 65): 0.49714, (65, 67): 0.49714, (67, 69): 0.49714, (69, 71): 0.49714, (71, 73): 0.49714, (73, 75): 0.49714, (75, 77): 0.49714, (77, 79): 0.49714, (79, 81): 0.49714, (81, 83): 0.49714, (83, 85): 0.49714, (85, 87): 0.49714, (87, 89): 0.49714, (89, 91): 0.49714, (91, 93): 0.49714, (1, 93): 0.49714, (1, 94): 0.49714, (3, 95): 0.49714, (5, 96): 0.49714, (7, 97): 0.49714, (9, 98): 0.49714, (11, 99): 0.49714, (13, 100): 0.49714, (15, 101): 0.49714, (17, 102): 0.49714, (19, 103): 0.49714, (21, 104): 0.49714, (23, 105): 0.49714, (25, 106): 0.49714, (27, 107): 0.49714, (29, 108): 0.49714, (31, 109): 0.49714, (33, 110): 0.49714, (35, 111): 0.49714, (37, 112): 0.49714, (39, 113): 0.49714, (41, 114): 0.49714, (43, 115): 0.49714, (45, 116): 0.49714, (47, 117): 0.49714, (49, 118): 0.49714, (51, 119): 0.49714, (53, 120): 0.49714, (55, 121): 0.49714, (57, 122): 0.49714, (59, 123): 0.49714, (61, 124): 0.49714, (63, 125): 0.49714, (65, 126): 0.49714, (67, 127): 0.49714, (69, 128): 0.49714, (71, 129): 0.49714, (73, 130): 0.49714, (75, 131): 0.49714, (77, 132): 0.49714, (79, 133): 0.49714, (81, 134): 0.49714, (83, 135): 0.49714, (85, 136): 0.49714, (87, 137): 0.49714, (89, 138): 0.49714, (91, 139): 0.49714, (93, 140): 0.49714}
me_cylinder.attributes.new('crease_edge', 'FLOAT', 'EDGE').data.foreach_set('value', [_k.get((min(e.vertices), max(e.vertices)), 0.0) for e in me_cylinder.edges])
_uv = me_cylinder.uv_layers.new(name='UVMap')
_uv.uv.foreach_set('vector', [0.2226, 0.4582, 0.2187, 0.4879, 0.1879, 0.4818, 0.1956, 0.4528, 0.9792, 0.9, 0.9792, 1.0, 0.9583, 1.0, 0.9583, 0.9, 0.9583, 0.9, 0.9583, 1.0, 0.9375, 1.0, 0.9375, 0.9, 0.9375, 0.9, 0.9375, 1.0, 0.9167, 1.0, 0.9167, 0.9, 0.9167, 0.9, 0.9167, 1.0, 0.8958, 1.0, 0.8958, 0.9, 0.8958, 0.9, 0.8958, 1.0, 0.875, 1.0, 0.875, 0.9, 0.875, 0.9, 0.875, 1.0, 0.8542, 1.0, 0.8542, 0.9, 0.8542, 0.9, 0.8542, 1.0, 0.8333, 1.0, 0.8333, 0.9, 0.8333, 0.9, 0.8333, 1.0, 0.8125, 1.0, 0.8125, 0.9, 0.8125, 0.9, 0.8125, 1.0, 0.7917, 1.0, 0.7917, 0.9, 0.7917, 0.9, 0.7917, 1.0, 0.7708, 1.0, 0.7708, 0.9, 0.7708, 0.9, 0.7708, 1.0, 0.75, 1.0, 0.75, 0.9, 0.75, 0.9, 0.75, 1.0, 0.7292, 1.0, 0.7292, 0.9, 0.7292, 0.9, 0.7292, 1.0, 0.7083, 1.0, 0.7083, 0.9, 0.7083, 0.9, 0.7083, 1.0, 0.6875, 1.0, 0.6875, 0.9, 0.6875, 0.9, 0.6875, 1.0, 0.6667, 1.0, 0.6667, 0.9, 0.6667, 0.9, 0.6667, 1.0, 0.6458, 1.0, 0.6458, 0.9, 0.6458, 0.9, 0.6458, 1.0, 0.625, 1.0, 0.625, 0.9, 0.625, 0.9, 0.625, 1.0, 0.6042, 1.0, 0.6042, 0.9, 0.6042, 0.9, 0.6042, 1.0, 0.5833, 1.0, 0.5833, 0.9, 0.5833, 0.9, 0.5833, 1.0, 0.5625, 1.0, 0.5625, 0.9, 0.5625, 0.9, 0.5625, 1.0, 0.5417, 1.0, 0.5417, 0.9, 0.5417, 0.9, 0.5417, 1.0, 0.5208, 1.0, 0.5208, 0.9, 0.5208, 0.9, 0.5208, 1.0, 0.5, 1.0, 0.5, 0.9, 0.5, 0.9, 0.5, 1.0, 0.4792, 1.0, 0.4792, 0.9, 0.4792, 0.9, 0.4792, 1.0, 0.4583, 1.0, 0.4583, 0.9, 0.4583, 0.9, 0.4583, 1.0, 0.4375, 1.0, 0.4375, 0.9, 0.4375, 0.9, 0.4375, 1.0, 0.4167, 1.0, 0.4167, 0.9, 0.4167, 0.9, 0.4167, 1.0, 0.3958, 1.0, 0.3958, 0.9, 0.3958, 0.9, 0.3958, 1.0, 0.375, 1.0, 0.375, 0.9, 0.375, 0.9, 0.375, 1.0, 0.3542, 1.0, 0.3542, 0.9, 0.3542, 0.9, 0.3542, 1.0, 0.3333, 1.0, 0.3333, 0.9, 0.3333, 0.9, 0.3333, 1.0, 0.3125, 1.0, 0.3125, 0.9, 0.3125, 0.9, 0.3125, 1.0, 0.2917, 1.0, 0.2917, 0.9, 0.2917, 0.9, 0.2917, 1.0, 0.2708, 1.0, 0.2708, 0.9, 0.2708, 0.9, 0.2708, 1.0, 0.25, 1.0, 0.25, 0.9, 0.25, 0.9, 0.25, 1.0, 0.2292, 1.0, 0.2292, 0.9, 0.2292, 0.9, 0.2292, 1.0, 0.2083, 1.0, 0.2083, 0.9, 0.2083, 0.9, 0.2083, 1.0, 0.1875, 1.0, 0.1875, 0.9, 0.1875, 0.9, 0.1875, 1.0, 0.1667, 1.0, 0.1667, 0.9, 0.1667, 0.9, 0.1667, 1.0, 0.1458, 1.0, 0.1458, 0.9, 0.1458, 0.9, 0.1458, 1.0, 0.125, 1.0, 0.125, 0.9, 0.125, 0.9, 0.125, 1.0, 0.1042, 1.0, 0.1042, 0.9, 0.1042, 0.9, 0.1042, 1.0, 0.08333, 1.0, 0.08333, 0.9, 0.08333, 0.9, 0.08333, 1.0, 0.0625, 1.0, 0.0625, 0.9, 0.0625, 0.9, 0.0625, 1.0, 0.04167, 1.0, 0.04167, 0.9, 0.3778, 0.4166, 0.355, 0.4319, 0.355, 0.4319, 0.3778, 0.4166, 0.04167, 0.9, 0.04167, 1.0, 0.02083, 1.0, 0.02083, 0.9, 0.7778, 0.4526, 0.803, 0.4476, 0.8283, 0.439, 0.8523, 0.4272, 0.8746, 0.4123, 0.8947, 0.3947, 0.9123, 0.3746, 0.9272, 0.3523, 0.939, 0.3283, 0.9476, 0.303, 0.9529, 0.2767, 0.9546, 0.25, 0.9529, 0.2233, 0.9476, 0.197, 0.939, 0.1717, 0.9272, 0.1477, 0.9123, 0.1254, 0.8947, 0.1053, 0.8746, 0.08768, 0.8523, 0.07281, 0.8283, 0.06097, 0.803, 0.05237, 0.7767, 0.04714, 0.75, 0.04539, 0.7233, 0.04714, 0.697, 0.05237, 0.6717, 0.06097, 0.6477, 0.07281, 0.6254, 0.08768, 0.6053, 0.1053, 0.5877, 0.1254, 0.5728, 0.1477, 0.561, 0.1717, 0.5524, 0.197, 0.5471, 0.2233, 0.5454, 0.25, 0.5471, 0.2767, 0.5524, 0.303, 0.561, 0.3283, 0.5728, 0.3523, 0.5877, 0.3746, 0.6053, 0.3947, 0.6254, 0.4123, 0.6477, 0.4272, 0.6717, 0.439, 0.697, 0.4476, 0.7222, 0.4526, 0.2774, 0.4582, 0.2226, 0.4582, 0.2226, 0.4582, 0.2774, 0.4582, 0.06813, 0.145, 0.08339, 0.1222, 0.08339, 0.1222, 0.06813, 0.145, 0.3778, 0.08339, 0.3985, 0.1015, 0.3985, 0.1015, 0.3778, 0.08339, 0.1956, 0.4528, 0.1696, 0.444, 0.1696, 0.444, 0.1956, 0.4528, 0.3985, 0.3985, 0.3778, 0.4166, 0.3778, 0.4166, 0.3985, 0.3985, 0.05598, 0.1696, 0.06813, 0.145, 0.06813, 0.145, 0.05598, 0.1696, 0.355, 0.06813, 0.3778, 0.08339, 0.3778, 0.08339, 0.355, 0.06813, 0.2226, 0.4582, 0.1956, 0.4528, 0.1956, 0.4528, 0.2226, 0.4582, 0.4166, 0.3778, 0.3985, 0.3985, 0.3985, 0.3985, 0.4166, 0.3778, 0.04715, 0.1956, 0.05598, 0.1696, 0.05598, 0.1696, 0.04715, 0.1956, 0.3304, 0.05598, 0.355, 0.06813, 0.355, 0.06813, 0.3304, 0.05598, 0.02083, 0.6, 0.9792, 0.6, 0.9792, 0.5, 0.02083, 0.5, 0.4319, 0.355, 0.4166, 0.3778, 0.4166, 0.3778, 0.4319, 0.355, 0.04179, 0.2226, 0.04715, 0.1956, 0.04715, 0.1956, 0.04179, 0.2226, 0.3044, 0.04715, 0.3304, 0.05598, 0.3304, 0.05598, 0.3044, 0.04715, 0.444, 0.3304, 0.4319, 0.355, 0.4319, 0.355, 0.444, 0.3304, 0.03999, 0.25, 0.04179, 0.2226, 0.04179, 0.2226, 0.03999, 0.25, 0.2774, 0.04179, 0.3044, 0.04715, 0.3044, 0.04715, 0.2774, 0.04179, 0.4528, 0.3044, 0.444, 0.3304, 0.444, 0.3304, 0.4528, 0.3044, 0.04179, 0.2774, 0.03999, 0.25, 0.03999, 0.25, 0.04179, 0.2774, 0.25, 0.03999, 0.2774, 0.04179, 0.2774, 0.04179, 0.25, 0.03999, 0.4582, 0.2774, 0.4528, 0.3044, 0.4528, 0.3044, 0.4582, 0.2774, 0.04715, 0.3044, 0.04179, 0.2774, 0.04179, 0.2774, 0.04715, 0.3044, 0.2226, 0.04179, 0.25, 0.03999, 0.25, 0.03999, 0.2226, 0.04179, 0.46, 0.25, 0.4582, 0.2774, 0.4582, 0.2774, 0.46, 0.25, 0.05598, 0.3304, 0.04715, 0.3044, 0.04715, 0.3044, 0.05598, 0.3304, 0.1956, 0.04715, 0.2226, 0.04179, 0.2226, 0.04179, 0.1956, 0.04715, 0.4582, 0.2226, 0.46, 0.25, 0.46, 0.25, 0.4582, 0.2226, 0.06813, 0.355, 0.05598, 0.3304, 0.05598, 0.3304, 0.06813, 0.355, 0.1696, 0.05598, 0.1956, 0.04715, 0.1956, 0.04715, 0.1696, 0.05598, 0.4528, 0.1956, 0.4582, 0.2226, 0.4582, 0.2226, 0.4528, 0.1956, 0.08339, 0.3778, 0.06813, 0.355, 0.06813, 0.355, 0.08339, 0.3778, 0.145, 0.06813, 0.1696, 0.05598, 0.1696, 0.05598, 0.145, 0.06813, 0.444, 0.1696, 0.4528, 0.1956, 0.4528, 0.1956, 0.444, 0.1696, 0.1015, 0.3985, 0.08339, 0.3778, 0.08339, 0.3778, 0.1015, 0.3985, 0.3044, 0.4528, 0.2774, 0.4582, 0.2774, 0.4582, 0.3044, 0.4528, 0.1222, 0.08339, 0.145, 0.06813, 0.145, 0.06813, 0.1222, 0.08339, 0.4319, 0.145, 0.444, 0.1696, 0.444, 0.1696, 0.4319, 0.145, 0.1222, 0.4166, 0.1015, 0.3985, 0.1015, 0.3985, 0.1222, 0.4166, 0.3304, 0.444, 0.3044, 0.4528, 0.3044, 0.4528, 0.3304, 0.444, 0.1015, 0.1015, 0.1222, 0.08339, 0.1222, 0.08339, 0.1015, 0.1015, 0.4166, 0.1222, 0.4319, 0.145, 0.4319, 0.145, 0.4166, 0.1222, 0.145, 0.4319, 0.1222, 0.4166, 0.1222, 0.4166, 0.145, 0.4319, 0.355, 0.4319, 0.3304, 0.444, 0.3304, 0.444, 0.355, 0.4319, 0.08339, 0.1222, 0.1015, 0.1015, 0.1015, 0.1015, 0.08339, 0.1222, 0.3985, 0.1015, 0.4166, 0.1222, 0.4166, 0.1222, 0.3985, 0.1015, 0.1696, 0.444, 0.145, 0.4319, 0.145, 0.4319, 0.1696, 0.444, 0.02083, 0.85, 0.02083, 0.8, 0.02083, 0.7778, 0.02083, 0.8278, 0.9792, 0.8, 0.02083, 0.8, 0.02083, 0.8111, 0.9792, 0.8111, 0.04167, 0.5, 0.04167, 0.6, 0.02083, 0.6, 0.02083, 0.5, 0.04167, 0.65, 0.04167, 0.7, 0.02083, 0.7, 0.02083, 0.65, 0.04167, 0.7, 0.04167, 0.8, 0.02083, 0.8, 0.02083, 0.7, 0.04167, 0.85, 0.04167, 0.9, 0.02083, 0.9, 0.02083, 0.85, 0.0625, 0.5, 0.0625, 0.6, 0.04167, 0.6, 0.04167, 0.5, 0.0625, 0.65, 0.0625, 0.7, 0.04167, 0.7, 0.04167, 0.65, 0.0625, 0.7, 0.0625, 0.8, 0.04167, 0.8, 0.04167, 0.7, 0.0625, 0.85, 0.0625, 0.9, 0.04167, 0.9, 0.04167, 0.85, 0.08333, 0.5, 0.08333, 0.6, 0.0625, 0.6, 0.0625, 0.5, 0.08333, 0.65, 0.08333, 0.7, 0.0625, 0.7, 0.0625, 0.65, 0.08333, 0.7, 0.08333, 0.8, 0.0625, 0.8, 0.0625, 0.7, 0.08333, 0.85, 0.08333, 0.9, 0.0625, 0.9, 0.0625, 0.85, 0.1042, 0.5, 0.1042, 0.6, 0.08333, 0.6, 0.08333, 0.5, 0.1042, 0.65, 0.1042, 0.7, 0.08333, 0.7, 0.08333, 0.65, 0.1042, 0.7, 0.1042, 0.8, 0.08333, 0.8, 0.08333, 0.7, 0.1042, 0.85, 0.1042, 0.9, 0.08333, 0.9, 0.08333, 0.85, 0.125, 0.5, 0.125, 0.6, 0.1042, 0.6, 0.1042, 0.5, 0.125, 0.65, 0.125, 0.7, 0.1042, 0.7, 0.1042, 0.65, 0.125, 0.7, 0.125, 0.8, 0.1042, 0.8, 0.1042, 0.7, 0.125, 0.85, 0.125, 0.9, 0.1042, 0.9, 0.1042, 0.85, 0.1458, 0.5, 0.1458, 0.6, 0.125, 0.6, 0.125, 0.5, 0.1458, 0.65, 0.1458, 0.7, 0.125, 0.7, 0.125, 0.65, 0.1458, 0.7, 0.1458, 0.8, 0.125, 0.8, 0.125, 0.7, 0.1458, 0.85, 0.1458, 0.9, 0.125, 0.9, 0.125, 0.85, 0.1667, 0.5, 0.1667, 0.6, 0.1458, 0.6, 0.1458, 0.5, 0.1667, 0.65, 0.1667, 0.7, 0.1458, 0.7, 0.1458, 0.65, 0.1667, 0.7, 0.1667, 0.8, 0.1458, 0.8, 0.1458, 0.7, 0.1667, 0.85, 0.1667, 0.9, 0.1458, 0.9, 0.1458, 0.85, 0.1875, 0.5, 0.1875, 0.6, 0.1667, 0.6, 0.1667, 0.5, 0.1875, 0.65, 0.1875, 0.7, 0.1667, 0.7, 0.1667, 0.65, 0.1875, 0.7, 0.1875, 0.8, 0.1667, 0.8, 0.1667, 0.7, 0.1875, 0.85, 0.1875, 0.9, 0.1667, 0.9, 0.1667, 0.85, 0.2083, 0.5, 0.2083, 0.6, 0.1875, 0.6, 0.1875, 0.5, 0.2083, 0.65, 0.2083, 0.7, 0.1875, 0.7, 0.1875, 0.65, 0.2083, 0.7, 0.2083, 0.8, 0.1875, 0.8, 0.1875, 0.7, 0.2083, 0.85, 0.2083, 0.9, 0.1875, 0.9, 0.1875, 0.85, 0.2292, 0.5, 0.2292, 0.6, 0.2083, 0.6, 0.2083, 0.5, 0.2292, 0.65, 0.2292, 0.7, 0.2083, 0.7, 0.2083, 0.65, 0.2292, 0.7, 0.2292, 0.8, 0.2083, 0.8, 0.2083, 0.7, 0.2292, 0.85, 0.2292, 0.9, 0.2083, 0.9, 0.2083, 0.85, 0.25, 0.5, 0.25, 0.6, 0.2292, 0.6, 0.2292, 0.5, 0.25, 0.65, 0.25, 0.7, 0.2292, 0.7, 0.2292, 0.65, 0.25, 0.7, 0.25, 0.8, 0.2292, 0.8, 0.2292, 0.7, 0.25, 0.85, 0.25, 0.9, 0.2292, 0.9, 0.2292, 0.85, 0.2708, 0.5, 0.2708, 0.6, 0.25, 0.6, 0.25, 0.5, 0.2708, 0.65, 0.2708, 0.7, 0.25, 0.7, 0.25, 0.65, 0.2708, 0.7, 0.2708, 0.8, 0.25, 0.8, 0.25, 0.7, 0.2708, 0.85, 0.2708, 0.9, 0.25, 0.9, 0.25, 0.85, 0.2917, 0.5, 0.2917, 0.6, 0.2708, 0.6, 0.2708, 0.5, 0.2917, 0.65, 0.2917, 0.7, 0.2708, 0.7, 0.2708, 0.65, 0.2917, 0.7, 0.2917, 0.8, 0.2708, 0.8, 0.2708, 0.7, 0.2917, 0.85, 0.2917, 0.9, 0.2708, 0.9, 0.2708, 0.85, 0.3125, 0.5, 0.3125, 0.6, 0.2917, 0.6, 0.2917, 0.5, 0.3125, 0.65, 0.3125, 0.7, 0.2917, 0.7, 0.2917, 0.65, 0.3125, 0.7, 0.3125, 0.8, 0.2917, 0.8, 0.2917, 0.7, 0.3125, 0.85, 0.3125, 0.9, 0.2917, 0.9, 0.2917, 0.85, 0.3333, 0.5, 0.3333, 0.6, 0.3125, 0.6, 0.3125, 0.5, 0.3333, 0.65, 0.3333, 0.7, 0.3125, 0.7, 0.3125, 0.65, 0.3333, 0.7, 0.3333, 0.8, 0.3125, 0.8, 0.3125, 0.7, 0.3333, 0.85, 0.3333, 0.9, 0.3125, 0.9, 0.3125, 0.85, 0.3542, 0.5, 0.3542, 0.6, 0.3333, 0.6, 0.3333, 0.5, 0.3542, 0.65, 0.3542, 0.7, 0.3333, 0.7, 0.3333, 0.65, 0.3542, 0.7, 0.3542, 0.8, 0.3333, 0.8, 0.3333, 0.7, 0.3542, 0.85, 0.3542, 0.9, 0.3333, 0.9, 0.3333, 0.85, 0.375, 0.5, 0.375, 0.6, 0.3542, 0.6, 0.3542, 0.5, 0.375, 0.65, 0.375, 0.7, 0.3542, 0.7, 0.3542, 0.65, 0.375, 0.7, 0.375, 0.8, 0.3542, 0.8, 0.3542, 0.7, 0.375, 0.85, 0.375, 0.9, 0.3542, 0.9, 0.3542, 0.85, 0.3958, 0.5, 0.3958, 0.6, 0.375, 0.6, 0.375, 0.5, 0.3958, 0.65, 0.3958, 0.7, 0.375, 0.7, 0.375, 0.65, 0.3958, 0.7, 0.3958, 0.8, 0.375, 0.8, 0.375, 0.7, 0.3958, 0.85, 0.3958, 0.9, 0.375, 0.9, 0.375, 0.85, 0.4167, 0.5, 0.4167, 0.6, 0.3958, 0.6, 0.3958, 0.5, 0.4167, 0.65, 0.4167, 0.7, 0.3958, 0.7, 0.3958, 0.65, 0.4167, 0.7, 0.4167, 0.8, 0.3958, 0.8, 0.3958, 0.7, 0.4167, 0.85, 0.4167, 0.9, 0.3958, 0.9, 0.3958, 0.85, 0.4375, 0.5, 0.4375, 0.6, 0.4167, 0.6, 0.4167, 0.5, 0.4375, 0.65, 0.4375, 0.7, 0.4167, 0.7, 0.4167, 0.65, 0.4375, 0.7, 0.4375, 0.8, 0.4167, 0.8, 0.4167, 0.7, 0.4375, 0.85, 0.4375, 0.9, 0.4167, 0.9, 0.4167, 0.85, 0.4583, 0.5, 0.4583, 0.6, 0.4375, 0.6, 0.4375, 0.5, 0.4583, 0.65, 0.4583, 0.7, 0.4375, 0.7, 0.4375, 0.65, 0.4583, 0.7, 0.4583, 0.8, 0.4375, 0.8, 0.4375, 0.7, 0.4583, 0.85, 0.4583, 0.9, 0.4375, 0.9, 0.4375, 0.85, 0.4792, 0.5, 0.4792, 0.6, 0.4583, 0.6, 0.4583, 0.5, 0.4792, 0.65, 0.4792, 0.7, 0.4583, 0.7, 0.4583, 0.65, 0.4792, 0.7, 0.4792, 0.8, 0.4583, 0.8, 0.4583, 0.7, 0.4792, 0.85, 0.4792, 0.9, 0.4583, 0.9, 0.4583, 0.85, 0.5, 0.5, 0.5, 0.6, 0.4792, 0.6, 0.4792, 0.5, 0.5, 0.65, 0.5, 0.7, 0.4792, 0.7, 0.4792, 0.65, 0.5, 0.7, 0.5, 0.8, 0.4792, 0.8, 0.4792, 0.7, 0.5, 0.85, 0.5, 0.9, 0.4792, 0.9, 0.4792, 0.85, 0.5208, 0.5, 0.5208, 0.6, 0.5, 0.6, 0.5, 0.5, 0.5208, 0.65, 0.5208, 0.7, 0.5, 0.7, 0.5, 0.65, 0.5208, 0.7, 0.5208, 0.8, 0.5, 0.8, 0.5, 0.7, 0.5208, 0.85, 0.5208, 0.9, 0.5, 0.9, 0.5, 0.85, 0.5417, 0.5, 0.5417, 0.6, 0.5208, 0.6, 0.5208, 0.5, 0.5417, 0.65, 0.5417, 0.7, 0.5208, 0.7, 0.5208, 0.65, 0.5417, 0.7, 0.5417, 0.8, 0.5208, 0.8, 0.5208, 0.7, 0.5417, 0.85, 0.5417, 0.9, 0.5208, 0.9, 0.5208, 0.85, 0.5625, 0.5, 0.5625, 0.6, 0.5417, 0.6, 0.5417, 0.5, 0.5625, 0.65, 0.5625, 0.7, 0.5417, 0.7, 0.5417, 0.65, 0.5625, 0.7, 0.5625, 0.8, 0.5417, 0.8, 0.5417, 0.7, 0.5625, 0.85, 0.5625, 0.9, 0.5417, 0.9, 0.5417, 0.85, 0.5833, 0.5, 0.5833, 0.6, 0.5625, 0.6, 0.5625, 0.5, 0.5833, 0.65, 0.5833, 0.7, 0.5625, 0.7, 0.5625, 0.65, 0.5833, 0.7, 0.5833, 0.8, 0.5625, 0.8, 0.5625, 0.7, 0.5833, 0.85, 0.5833, 0.9, 0.5625, 0.9, 0.5625, 0.85, 0.6042, 0.5, 0.6042, 0.6, 0.5833, 0.6, 0.5833, 0.5, 0.6042, 0.65, 0.6042, 0.7, 0.5833, 0.7, 0.5833, 0.65, 0.6042, 0.7, 0.6042, 0.8, 0.5833, 0.8, 0.5833, 0.7, 0.6042, 0.85, 0.6042, 0.9, 0.5833, 0.9, 0.5833, 0.85, 0.625, 0.5, 0.625, 0.6, 0.6042, 0.6, 0.6042, 0.5, 0.625, 0.65, 0.625, 0.7, 0.6042, 0.7, 0.6042, 0.65, 0.625, 0.7, 0.625, 0.8, 0.6042, 0.8, 0.6042, 0.7, 0.625, 0.85, 0.625, 0.9, 0.6042, 0.9, 0.6042, 0.85, 0.6458, 0.5, 0.6458, 0.6, 0.625, 0.6, 0.625, 0.5, 0.6458, 0.65, 0.6458, 0.7, 0.625, 0.7, 0.625, 0.65, 0.6458, 0.7, 0.6458, 0.8, 0.625, 0.8, 0.625, 0.7, 0.6458, 0.85, 0.6458, 0.9, 0.625, 0.9, 0.625, 0.85, 0.6667, 0.5, 0.6667, 0.6, 0.6458, 0.6, 0.6458, 0.5, 0.6667, 0.65, 0.6667, 0.7, 0.6458, 0.7, 0.6458, 0.65, 0.6667, 0.7, 0.6667, 0.8, 0.6458, 0.8, 0.6458, 0.7, 0.6667, 0.85, 0.6667, 0.9, 0.6458, 0.9, 0.6458, 0.85, 0.6875, 0.5, 0.6875, 0.6, 0.6667, 0.6, 0.6667, 0.5, 0.6875, 0.65, 0.6875, 0.7, 0.6667, 0.7, 0.6667, 0.65, 0.6875, 0.7, 0.6875, 0.8, 0.6667, 0.8, 0.6667, 0.7, 0.6875, 0.85, 0.6875, 0.9, 0.6667, 0.9, 0.6667, 0.85, 0.7083, 0.5, 0.7083, 0.6, 0.6875, 0.6, 0.6875, 0.5, 0.7083, 0.65, 0.7083, 0.7, 0.6875, 0.7, 0.6875, 0.65, 0.7083, 0.7, 0.7083, 0.8, 0.6875, 0.8, 0.6875, 0.7, 0.7083, 0.85, 0.7083, 0.9, 0.6875, 0.9, 0.6875, 0.85, 0.7292, 0.5, 0.7292, 0.6, 0.7083, 0.6, 0.7083, 0.5, 0.7292, 0.65, 0.7292, 0.7, 0.7083, 0.7, 0.7083, 0.65, 0.7292, 0.7, 0.7292, 0.8, 0.7083, 0.8, 0.7083, 0.7, 0.7292, 0.85, 0.7292, 0.9, 0.7083, 0.9, 0.7083, 0.85, 0.75, 0.5, 0.75, 0.6, 0.7292, 0.6, 0.7292, 0.5, 0.75, 0.65, 0.75, 0.7, 0.7292, 0.7, 0.7292, 0.65, 0.75, 0.7, 0.75, 0.8, 0.7292, 0.8, 0.7292, 0.7, 0.75, 0.85, 0.75, 0.9, 0.7292, 0.9, 0.7292, 0.85, 0.7708, 0.5, 0.7708, 0.6, 0.75, 0.6, 0.75, 0.5, 0.7708, 0.65, 0.7708, 0.7, 0.75, 0.7, 0.75, 0.65, 0.7708, 0.7, 0.7708, 0.8, 0.75, 0.8, 0.75, 0.7, 0.7708, 0.85, 0.7708, 0.9, 0.75, 0.9, 0.75, 0.85, 0.7917, 0.5, 0.7917, 0.6, 0.7708, 0.6, 0.7708, 0.5, 0.7917, 0.65, 0.7917, 0.7, 0.7708, 0.7, 0.7708, 0.65, 0.7917, 0.7, 0.7917, 0.8, 0.7708, 0.8, 0.7708, 0.7, 0.7917, 0.85, 0.7917, 0.9, 0.7708, 0.9, 0.7708, 0.85, 0.8125, 0.5, 0.8125, 0.6, 0.7917, 0.6, 0.7917, 0.5, 0.8125, 0.65, 0.8125, 0.7, 0.7917, 0.7, 0.7917, 0.65, 0.8125, 0.7, 0.8125, 0.8, 0.7917, 0.8, 0.7917, 0.7, 0.8125, 0.85, 0.8125, 0.9, 0.7917, 0.9, 0.7917, 0.85, 0.8333, 0.5, 0.8333, 0.6, 0.8125, 0.6, 0.8125, 0.5, 0.8333, 0.65, 0.8333, 0.7, 0.8125, 0.7, 0.8125, 0.65, 0.8333, 0.7, 0.8333, 0.8, 0.8125, 0.8, 0.8125, 0.7, 0.8333, 0.85, 0.8333, 0.9, 0.8125, 0.9, 0.8125, 0.85, 0.8542, 0.5, 0.8542, 0.6, 0.8333, 0.6, 0.8333, 0.5, 0.8542, 0.65, 0.8542, 0.7, 0.8333, 0.7, 0.8333, 0.65, 0.8542, 0.7, 0.8542, 0.8, 0.8333, 0.8, 0.8333, 0.7, 0.8542, 0.85, 0.8542, 0.9, 0.8333, 0.9, 0.8333, 0.85, 0.875, 0.5, 0.875, 0.6, 0.8542, 0.6, 0.8542, 0.5, 0.875, 0.65, 0.875, 0.7, 0.8542, 0.7, 0.8542, 0.65, 0.875, 0.7, 0.875, 0.8, 0.8542, 0.8, 0.8542, 0.7, 0.875, 0.85, 0.875, 0.9, 0.8542, 0.9, 0.8542, 0.85, 0.8958, 0.5, 0.8958, 0.6, 0.875, 0.6, 0.875, 0.5, 0.8958, 0.65, 0.8958, 0.7, 0.875, 0.7, 0.875, 0.65, 0.8958, 0.7, 0.8958, 0.8, 0.875, 0.8, 0.875, 0.7, 0.8958, 0.85, 0.8958, 0.9, 0.875, 0.9, 0.875, 0.85, 0.9167, 0.5, 0.9167, 0.6, 0.8958, 0.6, 0.8958, 0.5, 0.9167, 0.65, 0.9167, 0.7, 0.8958, 0.7, 0.8958, 0.65, 0.9167, 0.7, 0.9167, 0.8, 0.8958, 0.8, 0.8958, 0.7, 0.9167, 0.85, 0.9167, 0.9, 0.8958, 0.9, 0.8958, 0.85, 0.9375, 0.5, 0.9375, 0.6, 0.9167, 0.6, 0.9167, 0.5, 0.9375, 0.65, 0.9375, 0.7, 0.9167, 0.7, 0.9167, 0.65, 0.9375, 0.7, 0.9375, 0.8, 0.9167, 0.8, 0.9167, 0.7, 0.9375, 0.85, 0.9375, 0.9, 0.9167, 0.9, 0.9167, 0.85, 0.9583, 0.5, 0.9583, 0.6, 0.9375, 0.6, 0.9375, 0.5, 0.9583, 0.65, 0.9583, 0.7, 0.9375, 0.7, 0.9375, 0.65, 0.9583, 0.7, 0.9583, 0.8, 0.9375, 0.8, 0.9375, 0.7, 0.9583, 0.85, 0.9583, 0.9, 0.9375, 0.9, 0.9375, 0.85, 0.9792, 0.5, 0.9792, 0.6, 0.9583, 0.6, 0.9583, 0.5, 0.9792, 0.65, 0.9792, 0.7, 0.9583, 0.7, 0.9583, 0.65, 0.9792, 0.7, 0.9792, 0.8, 0.9583, 0.8, 0.9583, 0.7, 0.9792, 0.85, 0.9792, 0.9, 0.9583, 0.9, 0.9583, 0.85, 0.02083, 0.8, 0.9792, 0.8, 0.9792, 0.7, 0.02083, 0.7, 0.02083, 0.9, 0.02083, 1.0, 0.9792, 1.0, 0.9792, 0.9, 0.9792, 0.9, 0.02083, 0.9, 0.02083, 0.8778, 0.9792, 0.8778, 0.02083, 0.85, 0.02083, 0.9, 0.02083, 0.8889, 0.02083, 0.85, 0.02083, 0.9, 0.9792, 0.9, 0.9792, 0.8889, 0.02083, 0.8889, 0.9792, 0.85, 0.9792, 0.8, 0.9792, 0.8111, 0.9792, 0.85, 0.02083, 0.8889, 0.9792, 0.8889, 0.9792, 0.8778, 0.02083, 0.8778, 0.02083, 0.8778, 0.9792, 0.8778, 0.9792, 0.8667, 0.02083, 0.8667, 0.02083, 0.8667, 0.9792, 0.8667, 0.9792, 0.8556, 0.02083, 0.8556, 0.02083, 0.8556, 0.9792, 0.8556, 0.9792, 0.8444, 0.02083, 0.8444, 0.02083, 0.8444, 0.9792, 0.8444, 0.9792, 0.8333, 0.02083, 0.8333, 0.02083, 0.8333, 0.9792, 0.8333, 0.9792, 0.8222, 0.02083, 0.8222, 0.02083, 0.8222, 0.9792, 0.8222, 0.9792, 0.8111, 0.02083, 0.8111, 0.02083, 0.8111, 0.9792, 0.8111, 0.9792, 0.8, 0.02083, 0.8, 0.02083, 0.85, 0.02083, 0.8889, 0.02083, 0.8778, 0.02083, 0.85, 0.02083, 0.85, 0.02083, 0.8778, 0.02083, 0.8667, 0.02083, 0.85, 0.02083, 0.85, 0.02083, 0.8667, 0.02083, 0.8556, 0.02083, 0.85, 0.02083, 0.85, 0.02083, 0.8556, 0.02083, 0.8444, 0.02083, 0.85, 0.02083, 0.85, 0.02083, 0.8444, 0.02083, 0.8333, 0.02083, 0.85, 0.02083, 0.85, 0.02083, 0.8333, 0.02083, 0.8222, 0.02083, 0.85, 0.02083, 0.85, 0.02083, 0.8222, 0.02083, 0.8111, 0.02083, 0.85, 0.02083, 0.85, 0.02083, 0.8111, 0.02083, 0.8, 0.02083, 0.85, 0.9792, 0.8111, 0.02083, 0.8111, 0.02083, 0.8222, 0.9792, 0.8222, 0.9792, 0.8222, 0.02083, 0.8222, 0.02083, 0.8333, 0.9792, 0.8333, 0.9792, 0.8333, 0.02083, 0.8333, 0.02083, 0.8444, 0.9792, 0.8444, 0.9792, 0.8444, 0.02083, 0.8444, 0.02083, 0.8556, 0.9792, 0.8556, 0.9792, 0.8556, 0.02083, 0.8556, 0.02083, 0.8667, 0.9792, 0.8667, 0.9792, 0.8667, 0.02083, 0.8667, 0.02083, 0.8778, 0.9792, 0.8778, 0.9792, 0.8778, 0.02083, 0.8778, 0.02083, 0.8889, 0.9792, 0.8889, 0.9792, 0.8889, 0.02083, 0.8889, 0.02083, 0.9, 0.9792, 0.9, 0.9792, 0.85, 0.9792, 0.8111, 0.9792, 0.8222, 0.9792, 0.85, 0.9792, 0.85, 0.9792, 0.8222, 0.9792, 0.8333, 0.9792, 0.85, 0.9792, 0.85, 0.9792, 0.8333, 0.9792, 0.8444, 0.9792, 0.85, 0.9792, 0.85, 0.9792, 0.8444, 0.9792, 0.8556, 0.9792, 0.85, 0.9792, 0.85, 0.9792, 0.8556, 0.9792, 0.8667, 0.9792, 0.85, 0.9792, 0.85, 0.9792, 0.8667, 0.9792, 0.8778, 0.9792, 0.85, 0.9792, 0.85, 0.9792, 0.8778, 0.9792, 0.8889, 0.9792, 0.85, 0.9792, 0.85, 0.9792, 0.8889, 0.9792, 0.9, 0.9792, 0.85, 0.02083, 0.8, 0.9792, 0.8, 0.9792, 0.7778, 0.02083, 0.7778, 0.9792, 0.85, 0.9792, 0.9, 0.9792, 0.8778, 0.9792, 0.8278, 0.02083, 0.7778, 0.9792, 0.7778, 0.9792, 0.7556, 0.02083, 0.7556, 0.02083, 0.7556, 0.9792, 0.7556, 0.9792, 0.7333, 0.02083, 0.7333, 0.02083, 0.7333, 0.9792, 0.7333, 0.9792, 0.7111, 0.02083, 0.7111, 0.02083, 0.7111, 0.9792, 0.7111, 0.9792, 0.6889, 0.02083, 0.6889, 0.02083, 0.6889, 0.9792, 0.6889, 0.9792, 0.6667, 0.02083, 0.6667, 0.02083, 0.6667, 0.9792, 0.6667, 0.9792, 0.6444, 0.02083, 0.6444, 0.02083, 0.6444, 0.9792, 0.6444, 0.9792, 0.6222, 0.02083, 0.6222, 0.02083, 0.6222, 0.9792, 0.6222, 0.9792, 0.6, 0.02083, 0.6, 0.02083, 0.8278, 0.02083, 0.7778, 0.02083, 0.7556, 0.02083, 0.8056, 0.02083, 0.8056, 0.02083, 0.7556, 0.02083, 0.7333, 0.02083, 0.7833, 0.02083, 0.7833, 0.02083, 0.7333, 0.02083, 0.7111, 0.02083, 0.7611, 0.02083, 0.7611, 0.02083, 0.7111, 0.02083, 0.6889, 0.02083, 0.7389, 0.02083, 0.7389, 0.02083, 0.6889, 0.02083, 0.6667, 0.02083, 0.7167, 0.02083, 0.7167, 0.02083, 0.6667, 0.02083, 0.6444, 0.02083, 0.6944, 0.02083, 0.6944, 0.02083, 0.6444, 0.02083, 0.6222, 0.02083, 0.6722, 0.02083, 0.6722, 0.02083, 0.6222, 0.02083, 0.6, 0.02083, 0.65, 0.9792, 0.8778, 0.02083, 0.8778, 0.02083, 0.8556, 0.9792, 0.8556, 0.9792, 0.8556, 0.02083, 0.8556, 0.02083, 0.8333, 0.9792, 0.8333, 0.9792, 0.8333, 0.02083, 0.8333, 0.02083, 0.8111, 0.9792, 0.8111, 0.9792, 0.8111, 0.02083, 0.8111, 0.02083, 0.7889, 0.9792, 0.7889, 0.9792, 0.7889, 0.02083, 0.7889, 0.02083, 0.7667, 0.9792, 0.7667, 0.9792, 0.7667, 0.02083, 0.7667, 0.02083, 0.7444, 0.9792, 0.7444, 0.9792, 0.7444, 0.02083, 0.7444, 0.02083, 0.7222, 0.9792, 0.7222, 0.9792, 0.7222, 0.02083, 0.7222, 0.02083, 0.7, 0.9792, 0.7, 0.9792, 0.8278, 0.9792, 0.8778, 0.9792, 0.8556, 0.9792, 0.8056, 0.9792, 0.8056, 0.9792, 0.8556, 0.9792, 0.8333, 0.9792, 0.7833, 0.9792, 0.7833, 0.9792, 0.8333, 0.9792, 0.8111, 0.9792, 0.7611, 0.9792, 0.7611, 0.9792, 0.8111, 0.9792, 0.7889, 0.9792, 0.7389, 0.9792, 0.7389, 0.9792, 0.7889, 0.9792, 0.7667, 0.9792, 0.7167, 0.9792, 0.7167, 0.9792, 0.7667, 0.9792, 0.7444, 0.9792, 0.6944, 0.9792, 0.6944, 0.9792, 0.7444, 0.9792, 0.7222, 0.9792, 0.6722, 0.9792, 0.6722, 0.9792, 0.7222, 0.9792, 0.7, 0.9792, 0.65, 0.803, 0.4476, 0.7778, 0.4526, 0.7813, 0.4879, 0.8121, 0.4818, 0.8283, 0.439, 0.803, 0.4476, 0.8121, 0.4818, 0.8418, 0.4717, 0.8523, 0.4272, 0.8283, 0.439, 0.8418, 0.4717, 0.87, 0.4578, 0.8746, 0.4123, 0.8523, 0.4272, 0.87, 0.4578, 0.8961, 0.4404, 0.8947, 0.3947, 0.8746, 0.4123, 0.8961, 0.4404, 0.9197, 0.4197, 0.9123, 0.3746, 0.8947, 0.3947, 0.9197, 0.4197, 0.9404, 0.3961, 0.9272, 0.3523, 0.9123, 0.3746, 0.9404, 0.3961, 0.9578, 0.37, 0.939, 0.3283, 0.9272, 0.3523, 0.9578, 0.37, 0.9717, 0.3418, 0.9476, 0.303, 0.939, 0.3283, 0.9717, 0.3418, 0.9818, 0.3121, 0.9529, 0.2767, 0.9476, 0.303, 0.9818, 0.3121, 0.9879, 0.2813, 0.9546, 0.25, 0.9529, 0.2767, 0.9879, 0.2813, 0.99, 0.25, 0.9529, 0.2233, 0.9546, 0.25, 0.99, 0.25, 0.9879, 0.2187, 0.9476, 0.197, 0.9529, 0.2233, 0.9879, 0.2187, 0.9818, 0.1879, 0.939, 0.1717, 0.9476, 0.197, 0.9818, 0.1879, 0.9717, 0.1582, 0.9272, 0.1477, 0.939, 0.1717, 0.9717, 0.1582, 0.9578, 0.13, 0.9123, 0.1254, 0.9272, 0.1477, 0.9578, 0.13, 0.9404, 0.1039, 0.8947, 0.1053, 0.9123, 0.1254, 0.9404, 0.1039, 0.9197, 0.08029, 0.8746, 0.08768, 0.8947, 0.1053, 0.9197, 0.08029, 0.8961, 0.0596, 0.8523, 0.07281, 0.8746, 0.08768, 0.8961, 0.0596, 0.87, 0.04215, 0.8283, 0.06097, 0.8523, 0.07281, 0.87, 0.04215, 0.8418, 0.02827, 0.803, 0.05237, 0.8283, 0.06097, 0.8418, 0.02827, 0.8121, 0.01818, 0.7767, 0.04714, 0.803, 0.05237, 0.8121, 0.01818, 0.7813, 0.01205, 0.75, 0.04539, 0.7767, 0.04714, 0.7813, 0.01205, 0.75, 0.01, 0.7233, 0.04714, 0.75, 0.04539, 0.75, 0.01, 0.7187, 0.01205, 0.697, 0.05237, 0.7233, 0.04714, 0.7187, 0.01205, 0.6879, 0.01818, 0.6717, 0.06097, 0.697, 0.05237, 0.6879, 0.01818, 0.6582, 0.02827, 0.6477, 0.07281, 0.6717, 0.06097, 0.6582, 0.02827, 0.63, 0.04215, 0.6254, 0.08768, 0.6477, 0.07281, 0.63, 0.04215, 0.6039, 0.0596, 0.6053, 0.1053, 0.6254, 0.08768, 0.6039, 0.0596, 0.5803, 0.08029, 0.5877, 0.1254, 0.6053, 0.1053, 0.5803, 0.08029, 0.5596, 0.1039, 0.5728, 0.1477, 0.5877, 0.1254, 0.5596, 0.1039, 0.5422, 0.13, 0.561, 0.1717, 0.5728, 0.1477, 0.5422, 0.13, 0.5283, 0.1582, 0.5524, 0.197, 0.561, 0.1717, 0.5283, 0.1582, 0.5182, 0.1879, 0.5471, 0.2233, 0.5524, 0.197, 0.5182, 0.1879, 0.5121, 0.2187, 0.5454, 0.25, 0.5471, 0.2233, 0.5121, 0.2187, 0.51, 0.25, 0.5471, 0.2767, 0.5454, 0.25, 0.51, 0.25, 0.5121, 0.2813, 0.5524, 0.303, 0.5471, 0.2767, 0.5121, 0.2813, 0.5182, 0.3121, 0.561, 0.3283, 0.5524, 0.303, 0.5182, 0.3121, 0.5283, 0.3418, 0.5728, 0.3523, 0.561, 0.3283, 0.5283, 0.3418, 0.5422, 0.37, 0.5877, 0.3746, 0.5728, 0.3523, 0.5422, 0.37, 0.5596, 0.3961, 0.6053, 0.3947, 0.5877, 0.3746, 0.5596, 0.3961, 0.5803, 0.4197, 0.6254, 0.4123, 0.6053, 0.3947, 0.5803, 0.4197, 0.6039, 0.4404, 0.6477, 0.4272, 0.6254, 0.4123, 0.6039, 0.4404, 0.63, 0.4578, 0.6717, 0.439, 0.6477, 0.4272, 0.63, 0.4578, 0.6582, 0.4717, 0.697, 0.4476, 0.6717, 0.439, 0.6582, 0.4717, 0.6879, 0.4818, 0.7222, 0.4526, 0.697, 0.4476, 0.6879, 0.4818, 0.7187, 0.4879, 0.7778, 0.4526, 0.7222, 0.4526, 0.7187, 0.4879, 0.7813, 0.4879, 0.1956, 0.4528, 0.1879, 0.4818, 0.1582, 0.4717, 0.1696, 0.444, 0.1696, 0.444, 0.1582, 0.4717, 0.13, 0.4578, 0.145, 0.4319, 0.145, 0.4319, 0.13, 0.4578, 0.1039, 0.4404, 0.1222, 0.4166, 0.1222, 0.4166, 0.1039, 0.4404, 0.08029, 0.4197, 0.1015, 0.3985, 0.1015, 0.3985, 0.08029, 0.4197, 0.0596, 0.3961, 0.08339, 0.3778, 0.08339, 0.3778, 0.0596, 0.3961, 0.04215, 0.37, 0.06813, 0.355, 0.06813, 0.355, 0.04215, 0.37, 0.02827, 0.3418, 0.05598, 0.3304, 0.05598, 0.3304, 0.02827, 0.3418, 0.01818, 0.3121, 0.04715, 0.3044, 0.04715, 0.3044, 0.01818, 0.3121, 0.01205, 0.2813, 0.04179, 0.2774, 0.04179, 0.2774, 0.01205, 0.2813, 0.01, 0.25, 0.03999, 0.25, 0.03999, 0.25, 0.01, 0.25, 0.01205, 0.2187, 0.04179, 0.2226, 0.04179, 0.2226, 0.01205, 0.2187, 0.01818, 0.1879, 0.04715, 0.1956, 0.04715, 0.1956, 0.01818, 0.1879, 0.02827, 0.1582, 0.05598, 0.1696, 0.05598, 0.1696, 0.02827, 0.1582, 0.04215, 0.13, 0.06813, 0.145, 0.06813, 0.145, 0.04215, 0.13, 0.0596, 0.1039, 0.08339, 0.1222, 0.08339, 0.1222, 0.0596, 0.1039, 0.08029, 0.08029, 0.1015, 0.1015, 0.1015, 0.1015, 0.08029, 0.08029, 0.1039, 0.0596, 0.1222, 0.08339, 0.1222, 0.08339, 0.1039, 0.0596, 0.13, 0.04215, 0.145, 0.06813, 0.145, 0.06813, 0.13, 0.04215, 0.1582, 0.02827, 0.1696, 0.05598, 0.1696, 0.05598, 0.1582, 0.02827, 0.1879, 0.01818, 0.1956, 0.04715, 0.1956, 0.04715, 0.1879, 0.01818, 0.2187, 0.01205, 0.2226, 0.04179, 0.2226, 0.04179, 0.2187, 0.01205, 0.25, 0.01, 0.25, 0.03999, 0.25, 0.03999, 0.25, 0.01, 0.2813, 0.01205, 0.2774, 0.04179, 0.2774, 0.04179, 0.2813, 0.01205, 0.3121, 0.01818, 0.3044, 0.04715, 0.3044, 0.04715, 0.3121, 0.01818, 0.3418, 0.02827, 0.3304, 0.05598, 0.3304, 0.05598, 0.3418, 0.02827, 0.37, 0.04215, 0.355, 0.06813, 0.355, 0.06813, 0.37, 0.04215, 0.3961, 0.0596, 0.3778, 0.08339, 0.3778, 0.08339, 0.3961, 0.0596, 0.4197, 0.08029, 0.3985, 0.1015, 0.3985, 0.1015, 0.4197, 0.08029, 0.4404, 0.1039, 0.4166, 0.1222, 0.4166, 0.1222, 0.4404, 0.1039, 0.4578, 0.13, 0.4319, 0.145, 0.4319, 0.145, 0.4578, 0.13, 0.4717, 0.1582, 0.444, 0.1696, 0.444, 0.1696, 0.4717, 0.1582, 0.4818, 0.1879, 0.4528, 0.1956, 0.4528, 0.1956, 0.4818, 0.1879, 0.4879, 0.2187, 0.4582, 0.2226, 0.4582, 0.2226, 0.4879, 0.2187, 0.49, 0.25, 0.46, 0.25, 0.46, 0.25, 0.49, 0.25, 0.4879, 0.2813, 0.4582, 0.2774, 0.4582, 0.2774, 0.4879, 0.2813, 0.4818, 0.3121, 0.4528, 0.3044, 0.4528, 0.3044, 0.4818, 0.3121, 0.4717, 0.3418, 0.444, 0.3304, 0.444, 0.3304, 0.4717, 0.3418, 0.4578, 0.37, 0.4319, 0.355, 0.4319, 0.355, 0.4578, 0.37, 0.4404, 0.3961, 0.4166, 0.3778, 0.4166, 0.3778, 0.4404, 0.3961, 0.4197, 0.4197, 0.3985, 0.3985, 0.3985, 0.3985, 0.4197, 0.4197, 0.3961, 0.4404, 0.3778, 0.4166, 0.3778, 0.4166, 0.3961, 0.4404, 0.37, 0.4578, 0.355, 0.4319, 0.355, 0.4319, 0.37, 0.4578, 0.3418, 0.4717, 0.3304, 0.444, 0.3304, 0.444, 0.3418, 0.4717, 0.3121, 0.4818, 0.3044, 0.4528, 0.3044, 0.4528, 0.3121, 0.4818, 0.2813, 0.4879, 0.2774, 0.4582, 0.2774, 0.4582, 0.2813, 0.4879, 0.2187, 0.4879, 0.2226, 0.4582, 0.9792, 0.6222, 0.9792, 0.6722, 0.9792, 0.65, 0.9792, 0.6, 0.9792, 0.6444, 0.9792, 0.6944, 0.9792, 0.6722, 0.9792, 0.6222, 0.9792, 0.6667, 0.9792, 0.7167, 0.9792, 0.6944, 0.9792, 0.6444, 0.9792, 0.6889, 0.9792, 0.7389, 0.9792, 0.7167, 0.9792, 0.6667, 0.9792, 0.7111, 0.9792, 0.7611, 0.9792, 0.7389, 0.9792, 0.6889, 0.9792, 0.7333, 0.9792, 0.7833, 0.9792, 0.7611, 0.9792, 0.7111, 0.9792, 0.7556, 0.9792, 0.8056, 0.9792, 0.7833, 0.9792, 0.7333, 0.9792, 0.7778, 0.9792, 0.8278, 0.9792, 0.8056, 0.9792, 0.7556, 0.02083, 0.7222, 0.02083, 0.6722, 0.02083, 0.65, 0.02083, 0.7, 0.02083, 0.7444, 0.02083, 0.6944, 0.02083, 0.6722, 0.02083, 0.7222, 0.02083, 0.7667, 0.02083, 0.7167, 0.02083, 0.6944, 0.02083, 0.7444, 0.02083, 0.7889, 0.02083, 0.7389, 0.02083, 0.7167, 0.02083, 0.7667, 0.02083, 0.8111, 0.02083, 0.7611, 0.02083, 0.7389, 0.02083, 0.7889, 0.02083, 0.8333, 0.02083, 0.7833, 0.02083, 0.7611, 0.02083, 0.8111, 0.02083, 0.8556, 0.02083, 0.8056, 0.02083, 0.7833, 0.02083, 0.8333, 0.02083, 0.8778, 0.02083, 0.8278, 0.02083, 0.8056, 0.02083, 0.8556, 0.9792, 0.8, 0.9792, 0.85, 0.9792, 0.8278, 0.9792, 0.7778, 0.9792, 0.8111, 0.9792, 0.85, 0.9792, 0.85, 0.9792, 0.8, 0.9792, 0.8222, 0.9792, 0.85, 0.9792, 0.85, 0.9792, 0.8111, 0.9792, 0.8333, 0.9792, 0.85, 0.9792, 0.85, 0.9792, 0.8222, 0.9792, 0.8444, 0.9792, 0.85, 0.9792, 0.85, 0.9792, 0.8333, 0.9792, 0.8556, 0.9792, 0.85, 0.9792, 0.85, 0.9792, 0.8444, 0.9792, 0.8667, 0.9792, 0.85, 0.9792, 0.85, 0.9792, 0.8556, 0.9792, 0.8778, 0.9792, 0.85, 0.9792, 0.85, 0.9792, 0.8667, 0.9792, 0.8889, 0.9792, 0.85, 0.9792, 0.85, 0.9792, 0.8778, 0.02083, 0.8889, 0.02083, 0.85, 0.02083, 0.85, 0.02083, 0.9, 0.02083, 0.8778, 0.02083, 0.85, 0.02083, 0.85, 0.02083, 0.8889, 0.02083, 0.8667, 0.02083, 0.85, 0.02083, 0.85, 0.02083, 0.8778, 0.02083, 0.8556, 0.02083, 0.85, 0.02083, 0.85, 0.02083, 0.8667, 0.02083, 0.8444, 0.02083, 0.85, 0.02083, 0.85, 0.02083, 0.8556, 0.02083, 0.8333, 0.02083, 0.85, 0.02083, 0.85, 0.02083, 0.8444, 0.02083, 0.8222, 0.02083, 0.85, 0.02083, 0.85, 0.02083, 0.8333, 0.02083, 0.8111, 0.02083, 0.85, 0.02083, 0.85, 0.02083, 0.8222, 0.9792, 0.9, 0.9792, 0.85, 0.9792, 0.85, 0.9792, 0.8889, 0.02083, 0.8, 0.02083, 0.85, 0.02083, 0.85, 0.02083, 0.8111, 0.9792, 0.8, 0.9792, 0.85, 0.9583, 0.85, 0.9583, 0.8, 0.9792, 0.6, 0.9792, 0.65, 0.9583, 0.65, 0.9583, 0.6, 0.9583, 0.8, 0.9583, 0.85, 0.9375, 0.85, 0.9375, 0.8, 0.9583, 0.6, 0.9583, 0.65, 0.9375, 0.65, 0.9375, 0.6, 0.9375, 0.8, 0.9375, 0.85, 0.9167, 0.85, 0.9167, 0.8, 0.9375, 0.6, 0.9375, 0.65, 0.9167, 0.65, 0.9167, 0.6, 0.9167, 0.8, 0.9167, 0.85, 0.8958, 0.85, 0.8958, 0.8, 0.9167, 0.6, 0.9167, 0.65, 0.8958, 0.65, 0.8958, 0.6, 0.8958, 0.8, 0.8958, 0.85, 0.875, 0.85, 0.875, 0.8, 0.8958, 0.6, 0.8958, 0.65, 0.875, 0.65, 0.875, 0.6, 0.875, 0.8, 0.875, 0.85, 0.8542, 0.85, 0.8542, 0.8, 0.875, 0.6, 0.875, 0.65, 0.8542, 0.65, 0.8542, 0.6, 0.8542, 0.8, 0.8542, 0.85, 0.8333, 0.85, 0.8333, 0.8, 0.8542, 0.6, 0.8542, 0.65, 0.8333, 0.65, 0.8333, 0.6, 0.8333, 0.8, 0.8333, 0.85, 0.8125, 0.85, 0.8125, 0.8, 0.8333, 0.6, 0.8333, 0.65, 0.8125, 0.65, 0.8125, 0.6, 0.8125, 0.8, 0.8125, 0.85, 0.7917, 0.85, 0.7917, 0.8, 0.8125, 0.6, 0.8125, 0.65, 0.7917, 0.65, 0.7917, 0.6, 0.7917, 0.8, 0.7917, 0.85, 0.7708, 0.85, 0.7708, 0.8, 0.7917, 0.6, 0.7917, 0.65, 0.7708, 0.65, 0.7708, 0.6, 0.7708, 0.8, 0.7708, 0.85, 0.75, 0.85, 0.75, 0.8, 0.7708, 0.6, 0.7708, 0.65, 0.75, 0.65, 0.75, 0.6, 0.75, 0.8, 0.75, 0.85, 0.7292, 0.85, 0.7292, 0.8, 0.75, 0.6, 0.75, 0.65, 0.7292, 0.65, 0.7292, 0.6, 0.7292, 0.8, 0.7292, 0.85, 0.7083, 0.85, 0.7083, 0.8, 0.7292, 0.6, 0.7292, 0.65, 0.7083, 0.65, 0.7083, 0.6, 0.7083, 0.8, 0.7083, 0.85, 0.6875, 0.85, 0.6875, 0.8, 0.7083, 0.6, 0.7083, 0.65, 0.6875, 0.65, 0.6875, 0.6, 0.6875, 0.8, 0.6875, 0.85, 0.6667, 0.85, 0.6667, 0.8, 0.6875, 0.6, 0.6875, 0.65, 0.6667, 0.65, 0.6667, 0.6, 0.6667, 0.8, 0.6667, 0.85, 0.6458, 0.85, 0.6458, 0.8, 0.6667, 0.6, 0.6667, 0.65, 0.6458, 0.65, 0.6458, 0.6, 0.6458, 0.8, 0.6458, 0.85, 0.625, 0.85, 0.625, 0.8, 0.6458, 0.6, 0.6458, 0.65, 0.625, 0.65, 0.625, 0.6, 0.625, 0.8, 0.625, 0.85, 0.6042, 0.85, 0.6042, 0.8, 0.625, 0.6, 0.625, 0.65, 0.6042, 0.65, 0.6042, 0.6, 0.6042, 0.8, 0.6042, 0.85, 0.5833, 0.85, 0.5833, 0.8, 0.6042, 0.6, 0.6042, 0.65, 0.5833, 0.65, 0.5833, 0.6, 0.5833, 0.8, 0.5833, 0.85, 0.5625, 0.85, 0.5625, 0.8, 0.5833, 0.6, 0.5833, 0.65, 0.5625, 0.65, 0.5625, 0.6, 0.5625, 0.8, 0.5625, 0.85, 0.5417, 0.85, 0.5417, 0.8, 0.5625, 0.6, 0.5625, 0.65, 0.5417, 0.65, 0.5417, 0.6, 0.5417, 0.8, 0.5417, 0.85, 0.5208, 0.85, 0.5208, 0.8, 0.5417, 0.6, 0.5417, 0.65, 0.5208, 0.65, 0.5208, 0.6, 0.5208, 0.8, 0.5208, 0.85, 0.5, 0.85, 0.5, 0.8, 0.5208, 0.6, 0.5208, 0.65, 0.5, 0.65, 0.5, 0.6, 0.5, 0.8, 0.5, 0.85, 0.4792, 0.85, 0.4792, 0.8, 0.5, 0.6, 0.5, 0.65, 0.4792, 0.65, 0.4792, 0.6, 0.4792, 0.8, 0.4792, 0.85, 0.4583, 0.85, 0.4583, 0.8, 0.4792, 0.6, 0.4792, 0.65, 0.4583, 0.65, 0.4583, 0.6, 0.4583, 0.8, 0.4583, 0.85, 0.4375, 0.85, 0.4375, 0.8, 0.4583, 0.6, 0.4583, 0.65, 0.4375, 0.65, 0.4375, 0.6, 0.4375, 0.8, 0.4375, 0.85, 0.4167, 0.85, 0.4167, 0.8, 0.4375, 0.6, 0.4375, 0.65, 0.4167, 0.65, 0.4167, 0.6, 0.4167, 0.8, 0.4167, 0.85, 0.3958, 0.85, 0.3958, 0.8, 0.4167, 0.6, 0.4167, 0.65, 0.3958, 0.65, 0.3958, 0.6, 0.3958, 0.8, 0.3958, 0.85, 0.375, 0.85, 0.375, 0.8, 0.3958, 0.6, 0.3958, 0.65, 0.375, 0.65, 0.375, 0.6, 0.375, 0.8, 0.375, 0.85, 0.3542, 0.85, 0.3542, 0.8, 0.375, 0.6, 0.375, 0.65, 0.3542, 0.65, 0.3542, 0.6, 0.3542, 0.8, 0.3542, 0.85, 0.3333, 0.85, 0.3333, 0.8, 0.3542, 0.6, 0.3542, 0.65, 0.3333, 0.65, 0.3333, 0.6, 0.3333, 0.8, 0.3333, 0.85, 0.3125, 0.85, 0.3125, 0.8, 0.3333, 0.6, 0.3333, 0.65, 0.3125, 0.65, 0.3125, 0.6, 0.3125, 0.8, 0.3125, 0.85, 0.2917, 0.85, 0.2917, 0.8, 0.3125, 0.6, 0.3125, 0.65, 0.2917, 0.65, 0.2917, 0.6, 0.2917, 0.8, 0.2917, 0.85, 0.2708, 0.85, 0.2708, 0.8, 0.2917, 0.6, 0.2917, 0.65, 0.2708, 0.65, 0.2708, 0.6, 0.2708, 0.8, 0.2708, 0.85, 0.25, 0.85, 0.25, 0.8, 0.2708, 0.6, 0.2708, 0.65, 0.25, 0.65, 0.25, 0.6, 0.25, 0.8, 0.25, 0.85, 0.2292, 0.85, 0.2292, 0.8, 0.25, 0.6, 0.25, 0.65, 0.2292, 0.65, 0.2292, 0.6, 0.2292, 0.8, 0.2292, 0.85, 0.2083, 0.85, 0.2083, 0.8, 0.2292, 0.6, 0.2292, 0.65, 0.2083, 0.65, 0.2083, 0.6, 0.2083, 0.8, 0.2083, 0.85, 0.1875, 0.85, 0.1875, 0.8, 0.2083, 0.6, 0.2083, 0.65, 0.1875, 0.65, 0.1875, 0.6, 0.1875, 0.8, 0.1875, 0.85, 0.1667, 0.85, 0.1667, 0.8, 0.1875, 0.6, 0.1875, 0.65, 0.1667, 0.65, 0.1667, 0.6, 0.1667, 0.8, 0.1667, 0.85, 0.1458, 0.85, 0.1458, 0.8, 0.1667, 0.6, 0.1667, 0.65, 0.1458, 0.65, 0.1458, 0.6, 0.1458, 0.8, 0.1458, 0.85, 0.125, 0.85, 0.125, 0.8, 0.1458, 0.6, 0.1458, 0.65, 0.125, 0.65, 0.125, 0.6, 0.125, 0.8, 0.125, 0.85, 0.1042, 0.85, 0.1042, 0.8, 0.125, 0.6, 0.125, 0.65, 0.1042, 0.65, 0.1042, 0.6, 0.1042, 0.8, 0.1042, 0.85, 0.08333, 0.85, 0.08333, 0.8, 0.1042, 0.6, 0.1042, 0.65, 0.08333, 0.65, 0.08333, 0.6, 0.08333, 0.8, 0.08333, 0.85, 0.0625, 0.85, 0.0625, 0.8, 0.08333, 0.6, 0.08333, 0.65, 0.0625, 0.65, 0.0625, 0.6, 0.0625, 0.8, 0.0625, 0.85, 0.04167, 0.85, 0.04167, 0.8, 0.0625, 0.6, 0.0625, 0.65, 0.04167, 0.65, 0.04167, 0.6, 0.04167, 0.8, 0.04167, 0.85, 0.02083, 0.85, 0.02083, 0.8, 0.04167, 0.6, 0.04167, 0.65, 0.02083, 0.65, 0.02083, 0.6, 0.02083, 0.9, 0.02083, 0.85, 0.02083, 0.8278, 0.02083, 0.8778, 0.301, 0.4404, 0.2761, 0.4453, 0.2239, 0.4453, 0.199, 0.4404, 0.1746, 0.4321, 0.1515, 0.4207, 0.13, 0.4064, 0.1106, 0.3894, 0.09363, 0.37, 0.07931, 0.3485, 0.06791, 0.3254, 0.05962, 0.301, 0.05459, 0.2757, 0.0529, 0.25, 0.05459, 0.2243, 0.05962, 0.199, 0.06791, 0.1746, 0.07931, 0.1515, 0.09363, 0.13, 0.1106, 0.1106, 0.13, 0.09363, 0.1515, 0.07931, 0.1746, 0.06791, 0.199, 0.05962, 0.2243, 0.05459, 0.25, 0.0529, 0.2757, 0.05459, 0.301, 0.05962, 0.3254, 0.06791, 0.3485, 0.07931, 0.37, 0.09363, 0.3894, 0.1106, 0.4064, 0.13, 0.4207, 0.1515, 0.4321, 0.1746, 0.4404, 0.199, 0.4454, 0.2243, 0.4471, 0.25, 0.4454, 0.2757, 0.4404, 0.301, 0.4321, 0.3254, 0.4207, 0.3485, 0.4064, 0.37, 0.3894, 0.3894, 0.37, 0.4064, 0.3485, 0.4207, 0.3254, 0.4321, 0.2761, 0.4453, 0.301, 0.4404, 0.3044, 0.4528, 0.2774, 0.4582, 0.301, 0.4404, 0.3254, 0.4321, 0.3304, 0.444, 0.3044, 0.4528, 0.3254, 0.4321, 0.3485, 0.4207, 0.355, 0.4319, 0.3304, 0.444, 0.3485, 0.4207, 0.37, 0.4064, 0.3778, 0.4166, 0.355, 0.4319, 0.37, 0.4064, 0.3894, 0.3894, 0.3985, 0.3985, 0.3778, 0.4166, 0.3894, 0.3894, 0.4064, 0.37, 0.4166, 0.3778, 0.3985, 0.3985, 0.4064, 0.37, 0.4207, 0.3485, 0.4319, 0.355, 0.4166, 0.3778, 0.4207, 0.3485, 0.4321, 0.3254, 0.444, 0.3304, 0.4319, 0.355, 0.4321, 0.3254, 0.4404, 0.301, 0.4528, 0.3044, 0.444, 0.3304, 0.4404, 0.301, 0.4454, 0.2757, 0.4582, 0.2774, 0.4528, 0.3044, 0.4454, 0.2757, 0.4471, 0.25, 0.46, 0.25, 0.4582, 0.2774, 0.4471, 0.25, 0.4454, 0.2243, 0.4582, 0.2226, 0.46, 0.25, 0.4454, 0.2243, 0.4404, 0.199, 0.4528, 0.1956, 0.4582, 0.2226, 0.4404, 0.199, 0.4321, 0.1746, 0.444, 0.1696, 0.4528, 0.1956, 0.4321, 0.1746, 0.4207, 0.1515, 0.4319, 0.145, 0.444, 0.1696, 0.4207, 0.1515, 0.4064, 0.13, 0.4166, 0.1222, 0.4319, 0.145, 0.4064, 0.13, 0.3894, 0.1106, 0.3985, 0.1015, 0.4166, 0.1222, 0.3894, 0.1106, 0.37, 0.09363, 0.3778, 0.08339, 0.3985, 0.1015, 0.37, 0.09363, 0.3485, 0.07931, 0.355, 0.06813, 0.3778, 0.08339, 0.3485, 0.07931, 0.3254, 0.06791, 0.3304, 0.05598, 0.355, 0.06813, 0.3254, 0.06791, 0.301, 0.05962, 0.3044, 0.04715, 0.3304, 0.05598, 0.301, 0.05962, 0.2757, 0.05459, 0.2774, 0.04179, 0.3044, 0.04715, 0.2757, 0.05459, 0.25, 0.0529, 0.25, 0.03999, 0.2774, 0.04179, 0.25, 0.0529, 0.2243, 0.05459, 0.2226, 0.04179, 0.25, 0.03999, 0.2243, 0.05459, 0.199, 0.05962, 0.1956, 0.04715, 0.2226, 0.04179, 0.199, 0.05962, 0.1746, 0.06791, 0.1696, 0.05598, 0.1956, 0.04715, 0.1746, 0.06791, 0.1515, 0.07931, 0.145, 0.06813, 0.1696, 0.05598, 0.1515, 0.07931, 0.13, 0.09363, 0.1222, 0.08339, 0.145, 0.06813, 0.13, 0.09363, 0.1106, 0.1106, 0.1015, 0.1015, 0.1222, 0.08339, 0.1106, 0.1106, 0.09363, 0.13, 0.08339, 0.1222, 0.1015, 0.1015, 0.09363, 0.13, 0.07931, 0.1515, 0.06813, 0.145, 0.08339, 0.1222, 0.07931, 0.1515, 0.06791, 0.1746, 0.05598, 0.1696, 0.06813, 0.145, 0.06791, 0.1746, 0.05962, 0.199, 0.04715, 0.1956, 0.05598, 0.1696, 0.05962, 0.199, 0.05459, 0.2243, 0.04179, 0.2226, 0.04715, 0.1956, 0.05459, 0.2243, 0.0529, 0.25, 0.03999, 0.25, 0.04179, 0.2226, 0.0529, 0.25, 0.05459, 0.2757, 0.04179, 0.2774, 0.03999, 0.25, 0.05459, 0.2757, 0.05962, 0.301, 0.04715, 0.3044, 0.04179, 0.2774, 0.05962, 0.301, 0.06791, 0.3254, 0.05598, 0.3304, 0.04715, 0.3044, 0.06791, 0.3254, 0.07931, 0.3485, 0.06813, 0.355, 0.05598, 0.3304, 0.07931, 0.3485, 0.09363, 0.37, 0.08339, 0.3778, 0.06813, 0.355, 0.09363, 0.37, 0.1106, 0.3894, 0.1015, 0.3985, 0.08339, 0.3778, 0.1106, 0.3894, 0.13, 0.4064, 0.1222, 0.4166, 0.1015, 0.3985, 0.13, 0.4064, 0.1515, 0.4207, 0.145, 0.4319, 0.1222, 0.4166, 0.1515, 0.4207, 0.1746, 0.4321, 0.1696, 0.444, 0.145, 0.4319, 0.1746, 0.4321, 0.199, 0.4404, 0.1956, 0.4528, 0.1696, 0.444, 0.199, 0.4404, 0.2239, 0.4453, 0.2226, 0.4582, 0.1956, 0.4528, 0.2239, 0.4453, 0.2761, 0.4453, 0.2774, 0.4582, 0.2226, 0.4582])
me_cylinder.materials.append(mat_keramik)
me_cylinder.update()
me_cylinder_002 = bpy.data.meshes.new('Cylinder.002')
me_cylinder_002.from_pydata([(0.004648, 0.03531, 0.0943), (0.009217, 0.0344, 0.0943), (0.01363, 0.0329, 0.0943), (0.01781, 0.03084, 0.0943), (0.02168, 0.02825, 0.0943), (0.02518, 0.02518, 0.0943), (0.02825, 0.02168, 0.0943), (0.03084, 0.01781, 0.0943), (0.0329, 0.01363, 0.0943), (0.0344, 0.009217, 0.0943), (0.03531, 0.004648, 0.0943), (0.03561, -3.082e-10, 0.0943), (0.03531, -0.004648, 0.0943), (0.0344, -0.009217, 0.0943), (0.0329, -0.01363, 0.0943), (0.03084, -0.01781, 0.0943), (0.02825, -0.02168, 0.0943), (0.02518, -0.02518, 0.0943), (0.02168, -0.02825, 0.0943), (0.01781, -0.03084, 0.0943), (0.01363, -0.0329, 0.0943), (0.009217, -0.0344, 0.0943), (0.004648, -0.03531, 0.0943), (2.889e-10, -0.03561, 0.0943), (-0.004648, -0.03531, 0.0943), (-0.009217, -0.0344, 0.0943), (-0.01363, -0.0329, 0.0943), (-0.01781, -0.03084, 0.0943), (-0.02168, -0.02825, 0.0943), (-0.02518, -0.02518, 0.0943), (-0.02825, -0.02168, 0.0943), (-0.03084, -0.01781, 0.0943), (-0.0329, -0.01363, 0.0943), (-0.0344, -0.009217, 0.0943), (-0.03531, -0.004648, 0.0943), (-0.03561, -3.082e-10, 0.0943), (-0.03531, 0.004648, 0.0943), (-0.0344, 0.009217, 0.0943), (-0.0329, 0.01363, 0.0943), (-0.03084, 0.01781, 0.0943), (-0.02825, 0.02168, 0.0943), (-0.02518, 0.02518, 0.0943), (-0.02168, 0.02825, 0.0943), (-0.01781, 0.03084, 0.0943), (-0.01363, 0.0329, 0.0943), (-0.009217, 0.0344, 0.0943), (-0.004648, 0.03531, 0.0943), (0.009217, 0.0344, 0.06118), (0.004648, 0.03531, 0.06118), (0.01363, 0.0329, 0.06118), (0.01781, 0.03084, 0.06118), (0.02168, 0.02825, 0.06118), (0.02518, 0.02518, 0.06118), (0.02825, 0.02168, 0.06118), (0.03084, 0.01781, 0.06118), (0.0329, 0.01363, 0.06118), (0.0344, 0.009217, 0.06118), (0.03531, 0.004648, 0.06118), (0.03561, -3.082e-10, 0.06118), (0.03531, -0.004648, 0.06118), (0.0344, -0.009217, 0.06118), (0.0329, -0.01363, 0.06118), (0.03084, -0.01781, 0.06118), (0.02825, -0.02168, 0.06118), (0.02518, -0.02518, 0.06118), (0.02168, -0.02825, 0.06118), (0.01781, -0.03084, 0.06118), (0.01363, -0.0329, 0.06118), (0.009217, -0.0344, 0.06118), (0.004648, -0.03531, 0.06118), (2.889e-10, -0.03561, 0.06118), (-0.004648, -0.03531, 0.06118), (-0.009217, -0.0344, 0.06118), (-0.01363, -0.0329, 0.06118), (-0.01781, -0.03084, 0.06118), (-0.02168, -0.02825, 0.06118), (-0.02518, -0.02518, 0.06118), (-0.02825, -0.02168, 0.06118), (-0.03084, -0.01781, 0.06118), (-0.0329, -0.01363, 0.06118), (-0.0344, -0.009217, 0.06118), (-0.03531, -0.004648, 0.06118), (-0.03561, -3.082e-10, 0.06118), (-0.03531, 0.004648, 0.06118), (-0.0344, 0.009217, 0.06118), (-0.0329, 0.01363, 0.06118), (-0.03084, 0.01781, 0.06118), (-0.02825, 0.02168, 0.06118), (-0.02518, 0.02518, 0.06118), (-0.02168, 0.02825, 0.06118), (-0.01781, 0.03084, 0.06118), (-0.01363, 0.0329, 0.06118), (-0.009217, 0.0344, 0.06118), (-0.004648, 0.03531, 0.06118)], [], [(1, 0, 46, 45, 44, 43, 42, 41, 40, 39, 38, 37, 36, 35, 34, 33, 32, 31, 30, 29, 28, 27, 26, 25, 24, 23, 22, 21, 20, 19, 18, 17, 16, 15, 14, 13, 12, 11, 10, 9, 8, 7, 6, 5, 4, 3, 2), (47, 49, 50, 51, 52, 53, 54, 55, 56, 57, 58, 59, 60, 61, 62, 63, 64, 65, 66, 67, 68, 69, 70, 71, 72, 73, 74, 75, 76, 77, 78, 79, 80, 81, 82, 83, 84, 85, 86, 87, 88, 89, 90, 91, 92, 93, 48), (0, 48, 93, 46), (7, 54, 53, 6), (34, 81, 80, 33), (21, 68, 67, 20), (8, 55, 54, 7), (35, 82, 81, 34), (22, 69, 68, 21), (9, 56, 55, 8), (36, 83, 82, 35), (23, 70, 69, 22), (10, 57, 56, 9), (37, 84, 83, 36), (24, 71, 70, 23), (11, 58, 57, 10), (38, 85, 84, 37), (25, 72, 71, 24), (12, 59, 58, 11), (39, 86, 85, 38), (26, 73, 72, 25), (13, 60, 59, 12), (40, 87, 86, 39), (27, 74, 73, 26), (14, 61, 60, 13), (41, 88, 87, 40), (1, 47, 48, 0), (28, 75, 74, 27), (15, 62, 61, 14), (42, 89, 88, 41), (2, 49, 47, 1), (29, 76, 75, 28), (16, 63, 62, 15), (43, 90, 89, 42), (3, 50, 49, 2), (30, 77, 76, 29), (17, 64, 63, 16), (44, 91, 90, 43), (4, 51, 50, 3), (31, 78, 77, 30), (18, 65, 64, 17), (45, 92, 91, 44), (5, 52, 51, 4), (32, 79, 78, 31), (19, 66, 65, 18), (46, 93, 92, 45), (6, 53, 52, 5), (33, 80, 79, 32), (20, 67, 66, 19)])
me_cylinder_002.polygons.foreach_set('use_smooth', [True] * 49)
_uv = me_cylinder_002.uv_layers.new(name='UVMap')
_uv.uv.foreach_set('vector', [0.0, 0.0, 0.0, 0.0, 0.0, 0.0, 0.0, 0.0, 0.0, 0.0, 0.0, 0.0, 0.0, 0.0, 0.0, 0.0, 0.0, 0.0, 0.0, 0.0, 0.0, 0.0, 0.0, 0.0, 0.0, 0.0, 0.0, 0.0, 0.0, 0.0, 0.0, 0.0, 0.0, 0.0, 0.0, 0.0, 0.0, 0.0, 0.0, 0.0, 0.0, 0.0, 0.0, 0.0, 0.0, 0.0, 0.0, 0.0, 0.0, 0.0, 0.0, 0.0, 0.0, 0.0, 0.0, 0.0, 0.0, 0.0, 0.0, 0.0, 0.0, 0.0, 0.0, 0.0, 0.0, 0.0, 0.0, 0.0, 0.0, 0.0, 0.0, 0.0, 0.0, 0.0, 0.0, 0.0, 0.0, 0.0, 0.0, 0.0, 0.0, 0.0, 0.0, 0.0, 0.0, 0.0, 0.0, 0.0, 0.0, 0.0, 0.0, 0.0, 0.0, 0.0, 0.0, 0.0, 0.0, 0.0, 0.0, 0.0, 0.0, 0.0, 0.0, 0.0, 0.0, 0.0, 0.0, 0.0, 0.0, 0.0, 0.0, 0.0, 0.0, 0.0, 0.0, 0.0, 0.0, 0.0, 0.0, 0.0, 0.0, 0.0, 0.0, 0.0, 0.0, 0.0, 0.0, 0.0, 0.0, 0.0, 0.0, 0.0, 0.0, 0.0, 0.0, 0.0, 0.0, 0.0, 0.0, 0.0, 0.0, 0.0, 0.0, 0.0, 0.0, 0.0, 0.0, 0.0, 0.0, 0.0, 0.0, 0.0, 0.0, 0.0, 0.0, 0.0, 0.0, 0.0, 0.0, 0.0, 0.0, 0.0, 0.0, 0.0, 0.0, 0.0, 0.0, 0.0, 0.0, 0.0, 0.0, 0.0, 0.0, 0.0, 0.0, 0.0, 0.0, 0.0, 0.0, 0.0, 0.0, 0.0, 0.0, 0.0, 0.0, 0.0, 0.0, 0.0, 0.0, 0.0, 0.0, 0.0, 0.0, 0.0, 0.0, 0.0, 0.0, 0.0, 0.0, 0.0, 0.0, 0.0, 0.0, 0.0, 0.0, 0.0, 0.0, 0.0, 0.0, 0.0, 0.0, 0.0, 0.0, 0.0, 0.0, 0.0, 0.0, 0.0, 0.0, 0.0, 0.0, 0.0, 0.0, 0.0, 0.0, 0.0, 0.0, 0.0, 0.0, 0.0, 0.0, 0.0, 0.0, 0.0, 0.0, 0.0, 0.0, 0.0, 0.0, 0.0, 0.0, 0.0, 0.0, 0.0, 0.0, 0.0, 0.0, 0.0, 0.0, 0.0, 0.0, 0.0, 0.0, 0.0, 0.0, 0.0, 0.0, 0.0, 0.0, 0.0, 0.0, 0.0, 0.0, 0.0, 0.0, 0.0, 0.0, 0.0, 0.0, 0.0, 0.0, 0.0, 0.0, 0.0, 0.0, 0.0, 0.0, 0.0, 0.0, 0.0, 0.0, 0.0, 0.0, 0.0, 0.0, 0.0, 0.0, 0.0, 0.0, 0.0, 0.0, 0.0, 0.0, 0.0, 0.0, 0.0, 0.0, 0.0, 0.0, 0.0, 0.0, 0.0, 0.0, 0.0, 0.0, 0.0, 0.0, 0.0, 0.0, 0.0, 0.0, 0.0, 0.0, 0.0, 0.0, 0.0, 0.0, 0.0, 0.0, 0.0, 0.0, 0.0, 0.0, 0.0, 0.0, 0.0, 0.0, 0.0, 0.0, 0.0, 0.0, 0.0, 0.0, 0.0, 0.0, 0.0, 0.0, 0.0, 0.0, 0.0, 0.0, 0.0, 0.0, 0.0, 0.0, 0.0, 0.0, 0.0, 0.0, 0.0, 0.0, 0.0, 0.0, 0.0, 0.0, 0.0, 0.0, 0.0, 0.0, 0.0, 0.0, 0.0, 0.0, 0.0, 0.0, 0.0, 0.0, 0.0, 0.0, 0.0, 0.0, 0.0, 0.0, 0.0, 0.0, 0.0, 0.0, 0.0, 0.0, 0.0, 0.0, 0.0, 0.0, 0.0, 0.0, 0.0, 0.0, 0.0, 0.0, 0.0, 0.0, 0.0, 0.0, 0.0, 0.0, 0.0, 0.0, 0.0, 0.0, 0.0, 0.0, 0.0, 0.0, 0.0, 0.0, 0.0, 0.0, 0.0, 0.0, 0.0, 0.0, 0.0, 0.0, 0.0, 0.0, 0.0, 0.0, 0.0, 0.0, 0.0, 0.0, 0.0, 0.0, 0.0, 0.0, 0.0, 0.0, 0.0, 0.0, 0.0, 0.0, 0.0, 0.0, 0.0, 0.0, 0.0, 0.0, 0.0, 0.0, 0.0, 0.0, 0.0, 0.0, 0.0, 0.0, 0.0, 0.0, 0.0, 0.0, 0.0, 0.0, 0.0, 0.0, 0.0, 0.0, 0.0, 0.0, 0.0, 0.0, 0.0, 0.0, 0.0, 0.0, 0.0, 0.0, 0.0, 0.0, 0.0, 0.0, 0.0, 0.0, 0.0, 0.0, 0.0, 0.0, 0.0, 0.0, 0.0, 0.0, 0.0, 0.0, 0.0, 0.0, 0.0, 0.0, 0.0, 0.0, 0.0, 0.0, 0.0, 0.0, 0.0, 0.0, 0.0, 0.0, 0.0, 0.0, 0.0, 0.0, 0.0, 0.0, 0.0, 0.0, 0.0, 0.0, 0.0, 0.0, 0.0, 0.0, 0.0, 0.0, 0.0, 0.0, 0.0, 0.0, 0.0, 0.0, 0.0, 0.0, 0.0, 0.0, 0.0, 0.0, 0.0, 0.0, 0.0, 0.0, 0.0, 0.0, 0.0, 0.0, 0.0, 0.0, 0.0, 0.0, 0.0, 0.0, 0.0, 0.0, 0.0, 0.0, 0.0, 0.0, 0.0, 0.0, 0.0, 0.0, 0.0, 0.0, 0.0, 0.0, 0.0, 0.0, 0.0, 0.0, 0.0, 0.0, 0.0, 0.0, 0.0, 0.0, 0.0, 0.0, 0.0])
me_cylinder_002.materials.append(mat_tee)
me_cylinder_002.update()

# ---- objects
ob_tasse = bpy.data.objects.new('Tasse', me_cylinder)
ob_tee = bpy.data.objects.new('Tee', me_cylinder_002)

# ---- transforms, parenting, visibility, modifiers, constraints
ob_tasse.location = (0.0, 0.0, 0.0)
_m = ob_tasse.modifiers.new('Subdivision', 'SUBSURF')
ob_tee.location = (0.0, 0.0, -0.009742)

# ---- collection membership
col_tasse_tee.objects.link(ob_tasse)
col_tasse_tee.objects.link(ob_tee)

# ---- scene / render settings (as saved in the file)
scene.frame_start = 1; scene.frame_end = 250; scene.frame_set(0)
scene.render.engine = 'CYCLES'
scene.render.use_simplify = True
scene.cycles.denoising_use_gpu = True
scene.cycles.samples = 512
scene.cycles.texture_limit = '1024'
bpy.context.view_layer.update()

# ---- added for rendering (the .blend has no active camera): camera
cam_auto = bpy.data.cameras.new('AutoCamera')
cam_auto.lens = 50.0
cam_auto.sensor_width = 36.0
cam_auto.clip_end = 1000.0
ob_auto_camera = bpy.data.objects.new('AutoCamera', cam_auto)
scene.collection.objects.link(ob_auto_camera)
ob_auto_camera.location = (0.185045, -0.205876, 0.195536)
ob_auto_camera.rotation_euler = (1.09748, -7.21219e-08, 0.694738)
scene.camera = ob_auto_camera
bpy.context.view_layer.update()
